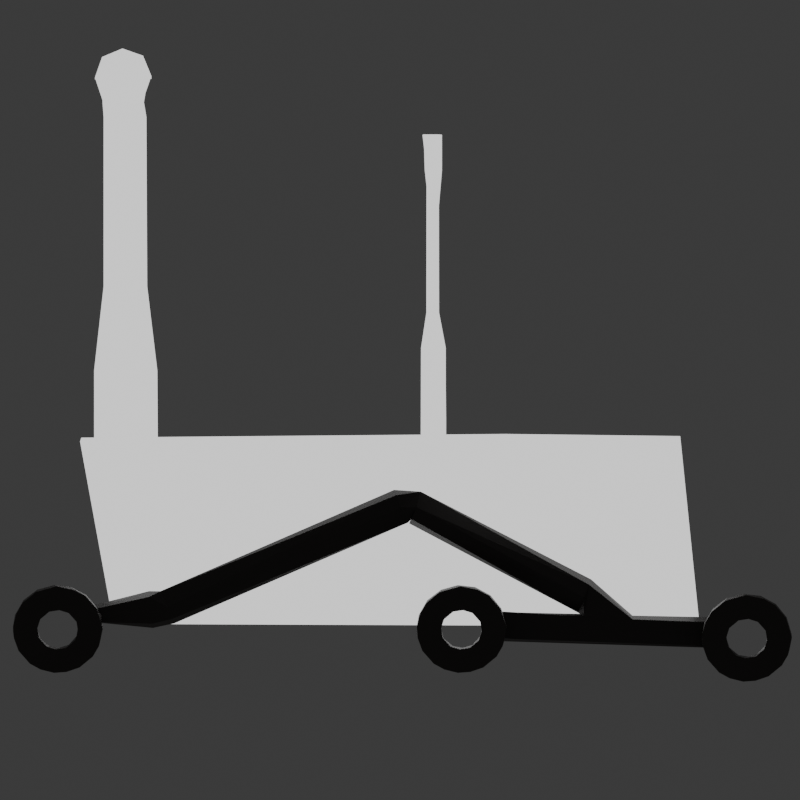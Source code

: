 # Source: rover_icons.blend  (saved by Blender 4.2.66; exported with 4.5.12 LTS)
import bpy
from mathutils import Matrix  # noqa: F401  (used for matrix-valued properties, if any)

bpy.ops.wm.read_factory_settings(use_empty=True)
scene = bpy.context.scene
scene.name = 'Scene'

# ---- collections
col_head = bpy.data.collections.new('head'); scene.collection.children.link(col_head)
col_body = bpy.data.collections.new('Body'); scene.collection.children.link(col_body)
col_misc = bpy.data.collections.new('misc'); scene.collection.children.link(col_misc)
col_right_bogie = bpy.data.collections.new('right-bogie'); scene.collection.children.link(col_right_bogie)
col_left_bogie = bpy.data.collections.new('left-bogie'); scene.collection.children.link(col_left_bogie)

# ---- materials (node trees are filled in below, after node groups)
mat_material_001 = bpy.data.materials.new('Material.001')
mat_material_007 = bpy.data.materials.new('Material.007')

# ---- material node trees
mat_material_001.use_nodes = True; mat_material_001.node_tree.nodes.clear()
_N = mat_material_001.node_tree.nodes; _L = mat_material_001.node_tree.links
n0 = _N.new('ShaderNodeOutputMaterial'); n0.name = 'Material Output'; n0.location = (200, 100)
n1 = _N.new('ShaderNodeEmission'); n1.name = 'Emission'; n1.location = (-200, 100)
_L.new(n1.outputs[0], n0.inputs[0])
n0.is_active_output = True
mat_material_007.use_nodes = True; mat_material_007.node_tree.nodes.clear()
_N = mat_material_007.node_tree.nodes; _L = mat_material_007.node_tree.links
n0 = _N.new('ShaderNodeBsdfPrincipled'); n0.name = 'Principled BSDF'; n0.location = (-200, 100)
n0.inputs[0].default_value = (0.05066, 0.04401, 0.04056, 1.0)
n1 = _N.new('ShaderNodeOutputMaterial'); n1.name = 'Material Output'; n1.location = (200, 100)
_L.new(n0.outputs[0], n1.inputs[0])
n1.is_active_output = True

# ---- world
world_world = bpy.data.worlds.new('World'); scene.world = world_world
world_world.use_nodes = True; world_world.node_tree.nodes.clear()
_N = world_world.node_tree.nodes; _L = world_world.node_tree.links
n0 = _N.new('ShaderNodeOutputWorld'); n0.name = 'World Output'; n0.location = (200, 100)
n1 = _N.new('ShaderNodeBackground'); n1.name = 'Background'; n1.location = (-200, 100)
n1.inputs[0].default_value = (0.05088, 0.05088, 0.05088, 1.0)
_L.new(n1.outputs[0], n0.inputs[0])
n0.is_active_output = True
world_world.color = (0.05088, 0.05088, 0.05088)
world_world.sun_shadow_jitter_overblur = 0.0

# ---- cameras
cam_camera = bpy.data.cameras.new('Camera')
cam_camera.type = 'ORTHO'
cam_camera.ortho_scale = 5.0

# ---- meshes
me_cylinder = bpy.data.meshes.new('Cylinder')
me_cylinder.from_pydata([(0.01091, 0.7041, 1.112), (0.7112, 0.755, -1.0), (1.012, 0.02518, -1.0), (0.6477, 0.3308, 1.112), (0.5216, -0.5009, 1.11), (0.755, -0.7112, -1.0), (0.02518, -1.012, -1.0), (-0.02407, -0.702, 1.112), (-0.5086, -0.5271, 1.111), (-0.7112, -0.755, -1.0), (-1.012, -0.02518, -1.0), (-0.7096, 0.01856, 1.112), (-0.5008, 0.5257, 1.112), (-0.755, 0.7112, -1.0), (-0.02518, 1.012, -1.0), (-0.06747, 4.801, 1.163), (0.5783, 4.8, 1.215), (0.4203, -4.463, 1.279), (0.6845, -4.58, 1.353), (0.8055, 4.797, 1.344), (0.5395, 4.794, 1.471), (0.4882, -4.583, 1.442), (-0.06968, -4.584, 1.479), (-0.112, 4.792, 1.516), (-0.7578, 4.794, 1.463), (-0.6325, -4.583, 1.448), (-0.8623, -4.58, 1.359), (-0.985, 4.797, 1.335), (-0.719, 4.8, 1.208), (-0.6843, -4.351, 1.287), (-0.112, -4.051, 1.207), (-0.07638, 2.909, 1.161), (-0.08529, 1.126, 1.159), (-0.0942, -1.154, 1.157), (-0.1031, -3.186, 1.203), (0.5473, -3.187, 1.201), (0.555, -1.349, 1.205), (0.5628, 1.049, 1.208), (0.5705, 2.907, 1.212), (-0.75, -3.187, 1.262), (-0.7423, -1.156, 1.206), (-0.7345, 1.146, 1.207), (-0.7268, 2.907, 1.207), (0.6599, 0.2527, 0.5838), (0.6721, 0.1747, 0.05586), (0.9943, 0.1375, -0.4721), (-0.01533, -0.702, 0.5837), (-0.006582, -0.702, 0.05583), (0.01259, -1.012, -0.4721), (-0.7096, 0.009811, 0.5837), (-0.7096, 0.001064, 0.05583), (-1.012, -0.01259, -0.4721), (0.002165, 0.7041, 0.5837), (-0.006582, 0.7041, 0.05583), (-0.01259, 1.012, -0.4721), (0.7688, 0.6849, -0.4721), (0.5677, 0.4282, 0.05586), (0.6077, 0.3795, 0.5838), (0.7563, -0.714, -0.4724), (0.5198, -0.497, 0.0552), (0.5207, -0.499, 0.5828), (-0.714, -0.7563, -0.4723), (-0.5047, -0.5253, 0.0553), (-0.5066, -0.5262, 0.583), (-0.7441, 0.7222, -0.4721), (-0.516, 0.5105, 0.05583), (-0.5084, 0.5181, 0.5837), (0.8055, 2.37, 1.339), (0.6845, -0.3872, 1.36), (0.6845, -2.484, 1.357), (-0.1009, 2.366, 1.513), (-0.08892, -0.3911, 1.482), (-0.0793, -2.487, 1.481), (-0.985, 2.37, 1.335), (-0.8623, -0.3872, 1.36), (-0.8623, -2.484, 1.36), (0.4798, -2.486, 1.446), (0.4714, -0.39, 1.449), (0.5492, 2.367, 1.466), (-0.6409, -2.486, 1.448), (-0.6493, -0.39, 1.449), (-0.7481, 2.367, 1.463)], [], [(58, 5, 2, 45), (43, 57, 3), (58, 48, 6, 5), (61, 9, 6, 48), (61, 51, 10, 9), (51, 64, 13, 10), (64, 54, 14, 13), (11, 8, 7, 4, 3, 0, 12), (6, 9, 10, 13, 14, 1, 2, 5), (54, 55, 1, 14), (18, 17, 35, 36, 37, 38, 16, 19, 67, 68, 69), (38, 31, 15, 16), (78, 67, 19, 20), (70, 78, 20, 23), (81, 70, 23, 24), (73, 81, 24, 27), (29, 26, 75, 74, 73, 27, 28, 42, 41, 40, 39), (31, 42, 28, 15), (24, 23, 20, 19, 16, 15, 28, 27), (22, 25, 26, 29, 30, 17, 18, 21), (30, 29, 39, 34), (34, 39, 40, 33), (33, 40, 41, 32), (32, 41, 42, 31), (17, 30, 34, 35), (35, 34, 33, 36), (36, 33, 32, 37), (37, 32, 31, 38), (37, 3, 4, 36), (7, 33, 36, 4), (7, 8, 40), (7, 40, 33), (11, 12, 41, 40, 8), (0, 32, 41, 12), (37, 3, 0, 32), (0, 3, 57, 52), (52, 57, 56, 53), (53, 56, 55, 54), (12, 0, 52, 66), (66, 52, 53, 65), (65, 53, 54, 64), (11, 12, 66, 49), (49, 66, 65, 50), (50, 65, 64, 51), (8, 11, 49, 63), (63, 49, 50, 62), (62, 50, 51, 61), (8, 63, 46, 7), (63, 62, 47, 46), (62, 61, 48, 47), (4, 7, 46, 60), (60, 46, 47, 59), (59, 47, 48, 58), (2, 1, 55, 45), (45, 55, 56, 44), (44, 56, 57, 43), (4, 60, 43, 3), (60, 59, 44, 43), (59, 58, 45, 44), (26, 25, 79, 75), (75, 79, 80, 74), (74, 80, 81, 73), (25, 22, 72, 79), (79, 72, 71, 80), (80, 71, 70, 81), (22, 21, 76, 72), (72, 76, 77, 71), (71, 77, 78, 70), (21, 18, 69, 76), (76, 69, 68, 77), (77, 68, 67, 78)])
me_cylinder.polygons.foreach_set('use_smooth', [True] * 71)
_uv = me_cylinder.uv_layers.new(name='UVMap')
_uv.uv.foreach_set('vector', [0.6299, 0.625, 0.6302, 0.5, 0.7539, 0.5, 0.7716, 0.625, 0.8069, 0.875, 0.8385, 0.875, 0.8246, 1.0, 0.6299, 0.625, 0.502, 0.625, 0.5039, 0.5, 0.6302, 0.5, 0.3799, 0.625, 0.3802, 0.5, 0.5039, 0.5, 0.502, 0.625, 0.3799, 0.625, 0.252, 0.625, 0.2539, 0.5, 0.3802, 0.5, 0.252, 0.625, 0.1276, 0.625, 0.1302, 0.5, 0.2539, 0.5, 0.1276, 0.625, 0.0121, 0.625, 0.01186, 0.5, 0.1302, 0.5, 0.01292, 0.2558, 0.09127, 0.08291, 0.2442, 0.01292, 0.4171, 0.09127, 0.4435, 0.3479, 0.2558, 0.4871, 0.09236, 0.4184, 0.7558, 0.01292, 0.5924, 0.08162, 0.5129, 0.2442, 0.5816, 0.4076, 0.7442, 0.4871, 0.9076, 0.4184, 0.9871, 0.2558, 0.9184, 0.09236, 0.9874, 0.625, 0.8663, 0.625, 0.8802, 0.5, 0.9872, 0.5, 0.7539, 0.5, 0.8802, 0.5, 0.8781, 0.6, 0.876, 0.7, 0.874, 0.8, 0.8719, 0.9, 0.8698, 1.0, 0.7461, 1.0, 0.748, 0.875, 0.75, 0.75, 0.752, 0.625, 0.8719, 0.9, 0.988, 0.9, 0.9881, 1.0, 0.8698, 1.0, 0.6224, 0.875, 0.748, 0.875, 0.7461, 1.0, 0.6198, 1.0, 0.498, 0.875, 0.6224, 0.875, 0.6198, 1.0, 0.4961, 1.0, 0.3724, 0.875, 0.498, 0.875, 0.4961, 1.0, 0.3698, 1.0, 0.248, 0.875, 0.3724, 0.875, 0.3698, 1.0, 0.2461, 1.0, 0.1302, 0.5, 0.2539, 0.5, 0.252, 0.625, 0.25, 0.75, 0.248, 0.875, 0.2461, 1.0, 0.1198, 1.0, 0.1219, 0.9, 0.124, 0.8, 0.126, 0.7, 0.1281, 0.6, 0.01263, 0.9, 0.1219, 0.9, 0.1198, 1.0, 0.01282, 1.0, 0.08162, 0.09236, 0.2442, 0.01292, 0.4076, 0.08162, 0.4871, 0.2442, 0.4184, 0.4076, 0.2558, 0.4871, 0.09236, 0.4184, 0.01292, 0.2558, 0.7558, 0.01292, 0.5924, 0.08162, 0.5129, 0.2442, 0.5816, 0.4076, 0.7442, 0.4871, 0.9076, 0.4184, 0.9871, 0.2558, 0.9184, 0.09236, 0.01186, 0.5, 0.1302, 0.5, 0.1281, 0.6, 0.01205, 0.6, 0.01205, 0.6, 0.1281, 0.6, 0.126, 0.7, 0.01224, 0.7, 0.01224, 0.7, 0.126, 0.7, 0.124, 0.8, 0.01243, 0.8, 0.01243, 0.8, 0.124, 0.8, 0.1219, 0.9, 0.01263, 0.9, 0.8802, 0.5, 0.9872, 0.5, 0.9874, 0.6, 0.8781, 0.6, 0.8781, 0.6, 0.9874, 0.6, 0.9876, 0.7, 0.876, 0.7, 0.876, 0.7, 0.9876, 0.7, 0.9878, 0.8, 0.874, 0.8, 0.874, 0.8, 0.9878, 0.8, 0.988, 0.9, 0.8719, 0.9, 0.874, 0.8, 0.8246, 1.0, 0.6289, 1.0, 0.876, 0.7, 0.0, 0.0, 0.0, 0.0, 0.0, 0.0, 0.0, 0.0, 0.4961, 1.0, 0.3789, 1.0, 0.0, 0.0, 0.0, 0.0, 0.0, 0.0, 0.0, 0.0, 0.0, 0.0, 0.0, 0.0, 0.0, 0.0, 0.0, 0.0, 0.0, 0.0, 0.0, 0.0, 0.0, 0.0, 0.0, 0.0, 0.0, 0.0, 0.0, 0.0, 0.0, 0.0, 0.0, 0.0, 0.0, 0.0, 0.9881, 1.0, 0.8246, 1.0, 0.8385, 0.875, 0.9879, 0.875, 0.9879, 0.875, 0.8385, 0.875, 0.8524, 0.75, 0.9877, 0.75, 0.9877, 0.75, 0.8524, 0.75, 0.8663, 0.625, 0.9874, 0.625, 0.1198, 1.0, 0.01282, 1.0, 0.01258, 0.875, 0.1224, 0.875, 0.1224, 0.875, 0.01258, 0.875, 0.01234, 0.75, 0.125, 0.75, 0.125, 0.75, 0.01234, 0.75, 0.0121, 0.625, 0.1276, 0.625, 0.2461, 1.0, 0.1198, 1.0, 0.1224, 0.875, 0.248, 0.875, 0.248, 0.875, 0.1224, 0.875, 0.125, 0.75, 0.25, 0.75, 0.25, 0.75, 0.125, 0.75, 0.1276, 0.625, 0.252, 0.625, 0.3789, 1.0, 0.2461, 1.0, 0.248, 0.875, 0.3792, 0.875, 0.3792, 0.875, 0.248, 0.875, 0.25, 0.75, 0.3796, 0.75, 0.3796, 0.75, 0.25, 0.75, 0.252, 0.625, 0.3799, 0.625, 0.3789, 1.0, 0.3792, 0.875, 0.498, 0.875, 0.4961, 1.0, 0.3792, 0.875, 0.3796, 0.75, 0.5, 0.75, 0.498, 0.875, 0.3796, 0.75, 0.3799, 0.625, 0.502, 0.625, 0.5, 0.75, 0.6289, 1.0, 0.4961, 1.0, 0.498, 0.875, 0.6292, 0.875, 0.6292, 0.875, 0.498, 0.875, 0.5, 0.75, 0.6296, 0.75, 0.6296, 0.75, 0.5, 0.75, 0.502, 0.625, 0.6299, 0.625, 0.7539, 0.5, 0.8802, 0.5, 0.8663, 0.625, 0.7716, 0.625, 0.7716, 0.625, 0.8663, 0.625, 0.8524, 0.75, 0.7893, 0.75, 0.7893, 0.75, 0.8524, 0.75, 0.8385, 0.875, 0.8069, 0.875, 0.6289, 1.0, 0.6292, 0.875, 0.8069, 0.875, 0.8246, 1.0, 0.6292, 0.875, 0.6296, 0.75, 0.7893, 0.75, 0.8069, 0.875, 0.6296, 0.75, 0.6299, 0.625, 0.7716, 0.625, 0.7893, 0.75, 0.2539, 0.5, 0.3802, 0.5, 0.3776, 0.625, 0.252, 0.625, 0.252, 0.625, 0.3776, 0.625, 0.375, 0.75, 0.25, 0.75, 0.25, 0.75, 0.375, 0.75, 0.3724, 0.875, 0.248, 0.875, 0.3802, 0.5, 0.5039, 0.5, 0.502, 0.625, 0.3776, 0.625, 0.3776, 0.625, 0.502, 0.625, 0.5, 0.75, 0.375, 0.75, 0.375, 0.75, 0.5, 0.75, 0.498, 0.875, 0.3724, 0.875, 0.5039, 0.5, 0.6302, 0.5, 0.6276, 0.625, 0.502, 0.625, 0.502, 0.625, 0.6276, 0.625, 0.625, 0.75, 0.5, 0.75, 0.5, 0.75, 0.625, 0.75, 0.6224, 0.875, 0.498, 0.875, 0.6302, 0.5, 0.7539, 0.5, 0.752, 0.625, 0.6276, 0.625, 0.6276, 0.625, 0.752, 0.625, 0.75, 0.75, 0.625, 0.75, 0.625, 0.75, 0.75, 0.75, 0.748, 0.875, 0.6224, 0.875])
me_cylinder.materials.append(mat_material_001)
me_cylinder.update()
me_cube = bpy.data.meshes.new('Cube')
me_cube.from_pydata([(0.9407, 0.6842, 0.1403), (1.0, 1.0, -1.0), (0.9392, -0.9024, 0.1403), (1.0, -1.0, -1.0), (-0.9825, 0.3433, 0.1403), (-0.87, 0.3676, -1.0), (-0.9866, -0.4723, 0.1403), (-0.8796, -0.4981, -1.0), (0.3833, -1.35, 0.1403), (0.3796, 1.151, 0.1403), (0.9696, -0.9512, -0.4299), (0.06021, -0.749, -1.0), (0.6612, -1.126, 0.1403), (-0.2482, -0.9239, -0.4299), (0.631, -0.9666, -0.767)], [], [(9, 4, 6, 8), (1, 5, 9, 0), (7, 6, 4, 5), (5, 1, 3, 11, 7), (1, 0, 2, 10, 3), (5, 4, 9), (0, 9, 8, 12, 2), (6, 7, 13, 8), (14, 13, 7, 11), (10, 14, 11, 3), (2, 12, 14, 10), (12, 8, 13, 14)])
_uv = me_cube.uv_layers.new(name='UVMap')
_uv.uv.foreach_set('vector', [0.75, 0.5, 0.875, 0.5, 0.875, 0.75, 0.75, 0.75, 0.375, 0.5, 0.375, 0.25, 0.75, 0.5, 0.625, 0.5, 0.375, 0.0, 0.625, 0.0, 0.625, 0.25, 0.375, 0.25, 0.125, 0.5, 0.375, 0.5, 0.375, 0.75, 0.25, 0.75, 0.125, 0.75, 0.375, 0.5, 0.625, 0.5, 0.625, 0.75, 0.5, 0.75, 0.375, 0.75, 0.375, 0.25, 0.875, 0.5, 0.75, 0.5, 0.625, 0.5, 0.75, 0.5, 0.75, 0.75, 0.6875, 0.75, 0.625, 0.75, 0.875, 0.75, 0.375, 0.0, 0.5625, 0.375, 0.75, 0.75, 0.5312, 0.5625, 0.5625, 0.375, 0.375, 0.0, 0.375, 0.375, 0.5, 0.75, 0.5312, 0.5625, 0.375, 0.375, 0.375, 0.75, 0.625, 0.75, 0.6875, 0.75, 0.5312, 0.5625, 0.5, 0.75, 0.6875, 0.75, 0.75, 0.75, 0.5625, 0.375, 0.5312, 0.5625])
me_cube.materials.append(mat_material_001)
me_cube.use_mirror_vertex_groups = False
me_cube.update()
me_plane = bpy.data.meshes.new('Plane')
me_plane.from_pydata([(-1.578, -0.4811, 2.153e-07), (0.6078, -1.268, 1.106e-07), (-1.953, 0.9517, 1.49e-08), (1.567, -0.2824, 7.823e-08)], [], [(0, 1, 3, 2)])
_uv = me_plane.uv_layers.new(name='UVMap')
_uv.uv.foreach_set('vector', [0.0, 0.0, 1.0, 0.0, 1.0, 1.0, 0.0, 1.0])
me_plane.materials.append(mat_material_001)
me_plane.update()
me_plane_002 = bpy.data.meshes.new('Plane.002')
me_plane_002.from_pydata([(-1.578, -0.4811, 2.153e-07), (0.6078, -1.268, 1.106e-07), (-1.953, 0.9517, 1.49e-08), (1.567, -0.2824, 7.823e-08)], [], [(0, 1, 3, 2)])
_uv = me_plane_002.uv_layers.new(name='UVMap')
_uv.uv.foreach_set('vector', [0.0, 0.0, 1.0, 0.0, 1.0, 1.0, 0.0, 1.0])
me_plane_002.materials.append(mat_material_001)
me_plane_002.update()
me_cylinder_010 = bpy.data.meshes.new('Cylinder.010')
me_cylinder_010.from_pydata([(9.449, -1.793, 1.016), (9.802, -1.655, -0.9843), (9.924, -1.801, 1.016), (10.16, -2.062, -0.9843), (10.03, -2.135, 1.016), (9.866, -2.472, -0.9843), (9.756, -2.404, 1.016), (9.356, -2.293, -0.9843), (9.412, -2.239, 1.016), (9.412, -1.827, -0.9843), (9.905, -1.792, 0.7935), (9.841, -1.886, 0.5713), (9.829, -1.88, 0.3491), (9.818, -1.874, 0.1269), (9.806, -1.868, -0.09537), (9.871, -1.69, -0.3176), (9.848, -1.679, -0.5398), (9.825, -1.667, -0.762), (10.03, -2.126, 0.7935), (9.933, -2.096, 0.5713), (9.934, -2.09, 0.3491), (9.935, -2.084, 0.1269), (9.937, -2.078, -0.09537), (10.15, -2.097, -0.3176), (10.15, -2.086, -0.5398), (10.16, -2.074, -0.762), (9.762, -2.402, 0.7935), (9.766, -2.275, 0.5713), (9.77, -2.274, 0.3491), (9.773, -2.272, 0.1269), (9.777, -2.271, -0.09537), (9.845, -2.48, -0.3176), (9.852, -2.477, -0.5398), (9.859, -2.474, -0.762), (9.715, -2.386, 0.7935), (9.707, -2.254, 0.5713), (9.682, -2.243, 0.3491), (9.656, -2.231, 0.1269), (9.631, -2.219, -0.09537), (9.505, -2.36, -0.3176), (9.455, -2.338, -0.5398), (9.405, -2.315, -0.762), (9.541, -2.173, 0.7935), (9.539, -2.173, 0.5713), (9.538, -2.173, 0.3491), (9.536, -2.173, 0.1269), (9.535, -2.173, -0.09537), (9.365, -2.293, -0.3176), (9.362, -2.293, -0.5398), (9.359, -2.293, -0.762), (9.561, -1.924, 0.7935), (9.557, -1.955, 0.5713), (9.553, -1.986, 0.3491), (9.549, -2.018, 0.1269), (9.545, -2.049, -0.09537), (9.38, -2.112, -0.3176), (9.372, -2.172, -0.5398), (9.364, -2.232, -0.762), (9.565, -1.898, 0.7935), (9.564, -1.902, 0.5713), (9.563, -1.906, 0.3491), (9.562, -1.911, 0.1269), (9.561, -1.915, -0.09537), (9.417, -1.802, -0.3176), (9.415, -1.81, -0.5398), (9.414, -1.819, -0.762), (9.761, -1.666, -0.762), (9.719, -1.677, -0.5398), (9.678, -1.687, -0.3176), (9.673, -1.866, -0.09537), (9.651, -1.871, 0.1269), (9.63, -1.877, 0.3491), (9.609, -1.882, 0.5713), (9.483, -1.785, 0.7935), (10.14, -2.029, -0.762), (10.12, -1.995, -0.5398), (10.11, -1.962, -0.3176), (9.908, -1.985, -0.09537), (9.899, -1.967, 0.1269), (9.891, -1.95, 0.3491), (9.882, -1.933, 0.5713), (9.938, -1.829, 0.7935)], [], [(74, 3, 1, 17), (41, 7, 5, 33), (65, 9, 7, 57), (66, 1, 9, 65), (0, 8, 6, 4, 2), (66, 17, 1), (74, 25, 3), (41, 49, 7), (49, 57, 7), (26, 18, 4, 6), (5, 7, 9, 1, 3), (5, 3, 25, 33), (33, 25, 24, 32), (32, 24, 23, 31), (31, 23, 22, 30), (30, 22, 21, 29), (29, 21, 20, 28), (28, 20, 19, 27), (27, 19, 18, 26), (8, 0, 50, 42), (42, 50, 51, 43), (43, 51, 52, 44), (44, 52, 53, 45), (45, 53, 54, 46), (46, 54, 55, 47), (47, 55, 56, 48), (48, 56, 57, 49), (6, 8, 42, 34), (34, 42, 43, 35), (35, 43, 44, 36), (36, 44, 45, 37), (37, 45, 46, 38), (38, 46, 47, 39), (39, 47, 48, 40), (40, 48, 49, 41), (2, 4, 18, 81), (81, 18, 19, 80), (80, 19, 20, 79), (79, 20, 21, 78), (78, 21, 22, 77), (77, 22, 23, 76), (76, 23, 24, 75), (75, 24, 25, 74), (0, 2, 10, 73), (73, 10, 11, 72), (72, 11, 12, 71), (71, 12, 13, 70), (70, 13, 14, 69), (69, 14, 15, 68), (68, 15, 16, 67), (67, 16, 17, 66), (0, 73, 58), (73, 72, 59, 58), (72, 71, 60, 59), (71, 70, 61, 60), (70, 69, 62, 61), (69, 68, 63, 62), (68, 67, 64, 63), (67, 66, 65, 64), (0, 58, 50), (58, 59, 51, 50), (59, 60, 52, 51), (60, 61, 53, 52), (61, 62, 54, 53), (62, 63, 55, 54), (63, 64, 56, 55), (64, 65, 57, 56), (6, 34, 26), (34, 35, 27, 26), (35, 36, 28, 27), (36, 37, 29, 28), (37, 38, 30, 29), (38, 39, 31, 30), (39, 40, 32, 31), (40, 41, 33, 32), (2, 81, 10), (81, 80, 11, 10), (80, 79, 12, 11), (79, 78, 13, 12), (78, 77, 14, 13), (77, 76, 15, 14), (76, 75, 16, 15), (75, 74, 17, 16)])
_uv = me_cylinder_010.uv_layers.new(name='UVMap')
_uv.uv.foreach_set('vector', [0.7691, 0.5556, 0.7546, 0.5, 0.9581, 0.5, 0.95, 0.5556, 0.3548, 0.5556, 0.3333, 0.5, 0.5527, 0.5, 0.5498, 0.5556, 0.1425, 0.5556, 0.1452, 0.5, 0.3333, 0.5, 0.3097, 0.5556, 0.04485, 0.5556, 0.03535, 0.5, 0.1452, 0.5, 0.1425, 0.5556, 0.105, 0.4026, 0.05398, 0.128, 0.287, 0.03111, 0.4746, 0.1976, 0.4001, 0.4198, 0.9628, 0.5556, 0.95, 0.5556, 0.9581, 0.5, 0.7691, 0.5556, 0.75, 0.5556, 0.7546, 0.5, 0.3548, 0.5556, 0.3339, 0.5556, 0.3333, 0.5, 0.3339, 0.5556, 0.3097, 0.5556, 0.3333, 0.5, 0.5296, 0.9444, 0.7181, 0.9444, 0.7136, 1.0, 0.5267, 1.0, 0.8237, 0.03571, 0.5626, 0.1417, 0.5647, 0.3934, 0.787, 0.4689, 0.9719, 0.2564, 0.5527, 0.5, 0.7546, 0.5, 0.75, 0.5556, 0.5498, 0.5556, 0.5498, 0.5556, 0.75, 0.5556, 0.7455, 0.6111, 0.5469, 0.6111, 0.5469, 0.6111, 0.7455, 0.6111, 0.7409, 0.6667, 0.544, 0.6667, 0.544, 0.6667, 0.7409, 0.6667, 0.7364, 0.7222, 0.5411, 0.7222, 0.5411, 0.7222, 0.7364, 0.7222, 0.7318, 0.7778, 0.5382, 0.7778, 0.5382, 0.7778, 0.7318, 0.7778, 0.7272, 0.8333, 0.5353, 0.8333, 0.5353, 0.8333, 0.7272, 0.8333, 0.7227, 0.8889, 0.5324, 0.8889, 0.5324, 0.8889, 0.7227, 0.8889, 0.7181, 0.9444, 0.5296, 0.9444, 0.3387, 1.0, 0.1209, 1.0, 0.1445, 0.9444, 0.3381, 0.9444, 0.3381, 0.9444, 0.1445, 0.9444, 0.1681, 0.8889, 0.3375, 0.8889, 0.3375, 0.8889, 0.1681, 0.8889, 0.1917, 0.8333, 0.3369, 0.8333, 0.3369, 0.8333, 0.1917, 0.8333, 0.2153, 0.7778, 0.3363, 0.7778, 0.3363, 0.7778, 0.2153, 0.7778, 0.2389, 0.7222, 0.3357, 0.7222, 0.3357, 0.7222, 0.2389, 0.7222, 0.2625, 0.6667, 0.3351, 0.6667, 0.3351, 0.6667, 0.2625, 0.6667, 0.2861, 0.6111, 0.3345, 0.6111, 0.3345, 0.6111, 0.2861, 0.6111, 0.3097, 0.5556, 0.3339, 0.5556, 0.5267, 1.0, 0.3387, 1.0, 0.3381, 0.9444, 0.5052, 0.9444, 0.5052, 0.9444, 0.3381, 0.9444, 0.3375, 0.8889, 0.4837, 0.8889, 0.4837, 0.8889, 0.3375, 0.8889, 0.3369, 0.8333, 0.4622, 0.8333, 0.4622, 0.8333, 0.3369, 0.8333, 0.3363, 0.7778, 0.4407, 0.7778, 0.4407, 0.7778, 0.3363, 0.7778, 0.3357, 0.7222, 0.4192, 0.7222, 0.4192, 0.7222, 0.3357, 0.7222, 0.3351, 0.6667, 0.3978, 0.6667, 0.3978, 0.6667, 0.3351, 0.6667, 0.3345, 0.6111, 0.3763, 0.6111, 0.3763, 0.6111, 0.3345, 0.6111, 0.3339, 0.5556, 0.3548, 0.5556, 0.8848, 1.0, 0.7136, 1.0, 0.7181, 0.9444, 0.8704, 0.9444, 0.8704, 0.9444, 0.7181, 0.9444, 0.7227, 0.8889, 0.8559, 0.8889, 0.8559, 0.8889, 0.7227, 0.8889, 0.7272, 0.8333, 0.8414, 0.8333, 0.8414, 0.8333, 0.7272, 0.8333, 0.7318, 0.7778, 0.8269, 0.7778, 0.8269, 0.7778, 0.7318, 0.7778, 0.7364, 0.7222, 0.8125, 0.7222, 0.8125, 0.7222, 0.7364, 0.7222, 0.7409, 0.6667, 0.798, 0.6667, 0.798, 0.6667, 0.7409, 0.6667, 0.7455, 0.6111, 0.7835, 0.6111, 0.7835, 0.6111, 0.7455, 0.6111, 0.75, 0.5556, 0.7691, 0.5556, 1.0, 1.0, 0.8848, 1.0, 0.893, 0.9444, 0.9953, 0.9444, 0.9953, 0.9444, 0.893, 0.9444, 0.9011, 0.8889, 0.9907, 0.8889, 0.9907, 0.8889, 0.9011, 0.8889, 0.9093, 0.8333, 0.986, 0.8333, 0.986, 0.8333, 0.9093, 0.8333, 0.9174, 0.7778, 0.9814, 0.7778, 0.9814, 0.7778, 0.9174, 0.7778, 0.9255, 0.7222, 0.9767, 0.7222, 0.9767, 0.7222, 0.9255, 0.7222, 0.9337, 0.6667, 0.9721, 0.6667, 0.9721, 0.6667, 0.9337, 0.6667, 0.9418, 0.6111, 0.9674, 0.6111, 0.9674, 0.6111, 0.9418, 0.6111, 0.95, 0.5556, 0.9628, 0.5556, 0.1209, 1.0, 0.1114, 0.9444, 0.1236, 0.9444, 0.1114, 0.9444, 0.1019, 0.8889, 0.1263, 0.8889, 0.1236, 0.9444, 0.1019, 0.8889, 0.09236, 0.8333, 0.129, 0.8333, 0.1263, 0.8889, 0.09236, 0.8333, 0.08286, 0.7778, 0.1317, 0.7778, 0.129, 0.8333, 0.08286, 0.7778, 0.07336, 0.7222, 0.1344, 0.7222, 0.1317, 0.7778, 0.07336, 0.7222, 0.06386, 0.6667, 0.1371, 0.6667, 0.1344, 0.7222, 0.06386, 0.6667, 0.05435, 0.6111, 0.1398, 0.6111, 0.1371, 0.6667, 0.05435, 0.6111, 0.04485, 0.5556, 0.1425, 0.5556, 0.1398, 0.6111, 0.1209, 1.0, 0.1236, 0.9444, 0.1445, 0.9444, 0.1236, 0.9444, 0.1263, 0.8889, 0.1681, 0.8889, 0.1445, 0.9444, 0.1263, 0.8889, 0.129, 0.8333, 0.1917, 0.8333, 0.1681, 0.8889, 0.129, 0.8333, 0.1317, 0.7778, 0.2153, 0.7778, 0.1917, 0.8333, 0.1317, 0.7778, 0.1344, 0.7222, 0.2389, 0.7222, 0.2153, 0.7778, 0.1344, 0.7222, 0.1371, 0.6667, 0.2625, 0.6667, 0.2389, 0.7222, 0.1371, 0.6667, 0.1398, 0.6111, 0.2861, 0.6111, 0.2625, 0.6667, 0.1398, 0.6111, 0.1425, 0.5556, 0.3097, 0.5556, 0.2861, 0.6111, 0.5267, 1.0, 0.5052, 0.9444, 0.5296, 0.9444, 0.5052, 0.9444, 0.4837, 0.8889, 0.5324, 0.8889, 0.5296, 0.9444, 0.4837, 0.8889, 0.4622, 0.8333, 0.5353, 0.8333, 0.5324, 0.8889, 0.4622, 0.8333, 0.4407, 0.7778, 0.5382, 0.7778, 0.5353, 0.8333, 0.4407, 0.7778, 0.4192, 0.7222, 0.5411, 0.7222, 0.5382, 0.7778, 0.4192, 0.7222, 0.3978, 0.6667, 0.544, 0.6667, 0.5411, 0.7222, 0.3978, 0.6667, 0.3763, 0.6111, 0.5469, 0.6111, 0.544, 0.6667, 0.3763, 0.6111, 0.3548, 0.5556, 0.5498, 0.5556, 0.5469, 0.6111, 0.8848, 1.0, 0.8704, 0.9444, 0.893, 0.9444, 0.8704, 0.9444, 0.8559, 0.8889, 0.9011, 0.8889, 0.893, 0.9444, 0.8559, 0.8889, 0.8414, 0.8333, 0.9093, 0.8333, 0.9011, 0.8889, 0.8414, 0.8333, 0.8269, 0.7778, 0.9174, 0.7778, 0.9093, 0.8333, 0.8269, 0.7778, 0.8125, 0.7222, 0.9255, 0.7222, 0.9174, 0.7778, 0.8125, 0.7222, 0.798, 0.6667, 0.9337, 0.6667, 0.9255, 0.7222, 0.798, 0.6667, 0.7835, 0.6111, 0.9418, 0.6111, 0.9337, 0.6667, 0.7835, 0.6111, 0.7691, 0.5556, 0.95, 0.5556, 0.9418, 0.6111])
me_cylinder_010.materials.append(mat_material_001)
me_cylinder_010.update()
me_cylinder_003 = bpy.data.meshes.new('Cylinder.003')
me_cylinder_003.from_pydata([(1.16, 0.3847, 0.9706), (1.769, 0.5044, -0.7104), (2.07, -0.2255, -0.7104), (2.118, 0.1917, 0.9689), (1.847, -1.049, 0.9689), (1.813, -0.9619, -0.7104), (1.083, -1.262, -0.7104), (1.11, -1.306, 0.9689), (0.3804, -1.005, 0.9689), (0.3468, -1.006, -0.7104), (0.07495, 0.2352, -0.7104), (0.1236, -0.269, 0.9689), (0.4242, 0.4608, 0.9689), (1.032, 0.4282, -0.7087), (0.9325, 0.9956, -3.693), (1.115, 0.0996, -3.781), (1.112, 0.9741, -3.784), (1.502, 0.9536, -3.766), (1.345, 0.08823, -3.764), (1.419, 0.1332, -3.72), (1.573, 0.9551, -3.72), (1.292, 0.1764, -3.685), (0.9392, 0.1248, -3.658), (1.392, 0.9728, -3.661), (0.8033, 0.1216, -3.75), (1.472, -1.39, -3.748), (1.83, -0.6055, -3.261), (1.436, -0.6979, -3.741), (1.502, 0.04342, -3.756), (1.522, -0.07023, -3.269), (0.6435, 0.147, -3.284), (1.413, 0.08254, -3.757), (-0.2431, -0.04145, -3.298), (-0.5714, -0.9449, -3.298), (0.7707, 0.01796, -3.763), (0.5857, -1.204, -3.764), (1.196, -1.304, -3.268), (-6.638, 0.5271, -1.291), (-1.823, 0.2114, 0.03852), (-2.15, -0.3671, 0.05622), (-7.652, 0.1291, -1.259), (-7.385, -0.8737, -1.25), (-1.872, -0.9547, 0.04667), (-1.079, -1.199, 0.01219), (-6.585, -1.083, -1.285), (-5.791, -0.8493, -1.322), (-0.2787, -1.0, -0.0249), (0.02576, -0.03513, -0.04315), (-5.512, -0.2653, -1.338), (-5.838, 0.3175, -1.326), (-1.015, 0.3901, 0.001569), (0.3911, 0.2702, -3.162), (-7.381, 0.302, -1.446), (-7.7, -0.2808, -1.46), (-0.6234, -0.1552, -3.214), (-0.3369, -1.14, -3.194), (-7.429, -0.8648, -1.442), (-6.657, -1.099, -1.4), (0.4425, -1.339, -3.151), (1.215, -1.095, -3.111), (-5.877, -0.8891, -1.359), (-5.588, 0.1001, -1.349), (1.488, -0.5073, -3.1), (1.17, 0.0712, -3.12), (-6.601, 0.5116, -1.405), (0.8824, 0.0129, -3.642), (1.322, 0.1076, -3.659), (1.519, 0.1297, -3.665), (0.153, -0.1664, 0.3767), (0.1292, -0.03375, 0.005109), (0.1364, 0.08142, -0.4949), (0.4045, -1.033, -0.4949), (0.3935, -1.022, 0.005109), (0.4136, -1.029, 0.3767), (0.2116, 0.2639, -0.4949), (0.2795, 0.3312, 0.005109), (0.3785, 0.381, 0.3767), (0.1776, 0.2302, -0.7449), (1.082, 0.4232, 0.8545), (1.086, 0.4148, 0.3926), (1.091, 0.4064, -0.06933), (1.096, 0.398, -0.5313), (1.877, 0.4203, -0.533), (1.917, 0.3749, -0.07104), (1.956, 0.3295, 0.3909), (1.996, 0.284, 0.8528)], [], [(3, 2, 1, 82, 83, 84, 85), (1, 13, 81, 80, 79, 78, 0, 3, 85, 84, 83, 82), (6, 9, 10, 13, 1, 2, 5), (5, 2, 3, 4), (6, 5, 4, 7), (9, 6, 7, 8, 73, 72, 71), (68, 73, 8, 11), (70, 74, 77, 10), (13, 10, 77, 74, 75, 76, 12, 0, 78, 79, 80, 81), (4, 3, 0, 12, 11, 8, 7), (16, 15, 24), (23, 22, 21), (14, 24, 22), (19, 21, 22, 24, 15, 18), (14, 16, 24), (19, 18, 17, 20), (21, 19, 20, 23), (23, 14, 22), (18, 15, 16, 17), (17, 16, 14, 23, 20), (29, 26, 27, 28, 67), (27, 26, 36), (34, 33, 32, 65), (30, 32, 33, 36, 26, 29), (25, 27, 36), (66, 67, 28, 31), (32, 30, 66, 31, 34, 65), (36, 33, 35, 25), (34, 35, 33), (28, 27, 25, 35, 34, 31), (40, 39, 38), (38, 50, 37, 40), (43, 46, 47, 50, 38, 39, 42), (42, 39, 40, 41), (43, 42, 41, 44), (46, 43, 44, 45), (47, 46, 45, 48), (48, 49, 47), (50, 47, 49, 37), (41, 40, 37, 49, 48, 45, 44), (54, 53, 52), (52, 64, 51, 54), (57, 60, 61, 64, 52, 53, 56), (56, 53, 54, 55), (57, 56, 55, 58), (60, 57, 58, 59), (61, 60, 59, 62), (62, 63, 61), (64, 61, 63, 51), (55, 54, 51, 63, 62, 59, 58), (40, 41, 53, 52), (40, 52, 64, 37), (37, 64, 61, 49), (48, 49, 61, 60, 45), (45, 60, 57, 44), (41, 53, 56), (57, 44, 41, 56), (51, 54, 32, 30), (51, 30, 29, 63), (26, 62, 63, 29), (62, 26, 36, 59), (59, 36, 33, 58), (58, 33, 55), (55, 33, 32, 54), (30, 29, 67, 66), (24, 15, 18, 31, 34), (24, 34, 65, 22), (65, 22, 21, 66), (21, 19, 66), (19, 66, 31, 18), (11, 12, 76, 68), (68, 76, 75, 69), (69, 75, 74, 70), (10, 9, 71, 70), (70, 71, 72, 69), (69, 72, 73, 68), (38, 39, 42, 73, 68, 76), (47, 50, 75, 69, 72, 46), (75, 50, 38, 76), (42, 43, 46, 72, 73)])
_uv = me_cylinder_003.uv_layers.new(name='UVMap')
_uv.uv.foreach_set('vector', [0.8241, 1.0, 0.7539, 0.5, 0.8802, 0.5, 0.869, 0.6, 0.8578, 0.7, 0.8466, 0.8, 0.8354, 0.9, 0.8802, 0.5, 0.9872, 0.5, 0.9874, 0.6, 0.9876, 0.7, 0.9878, 0.8, 0.988, 0.9, 0.9881, 1.0, 0.8241, 1.0, 0.8354, 0.9, 0.8466, 0.8, 0.8578, 0.7, 0.869, 0.6, 0.7558, 0.01292, 0.5924, 0.08162, 0.5563, 0.3473, 0.7442, 0.4871, 0.9076, 0.4184, 0.9871, 0.2558, 0.9184, 0.09236, 0.6302, 0.5, 0.7539, 0.5, 0.8241, 1.0, 0.6198, 1.0, 0.5039, 0.5, 0.6302, 0.5, 0.6198, 1.0, 0.4961, 1.0, 0.3802, 0.5, 0.5039, 0.5, 0.4961, 1.0, 0.3698, 1.0, 0.3724, 0.875, 0.375, 0.75, 0.3776, 0.625, 0.2285, 0.875, 0.3724, 0.875, 0.3698, 1.0, 0.2461, 1.0, 0.1934, 0.625, 0.1618, 0.625, 0.1688, 0.5625, 0.1759, 0.5, 0.01186, 0.5, 0.1759, 0.5, 0.1688, 0.5625, 0.1618, 0.625, 0.1478, 0.75, 0.1338, 0.875, 0.1198, 1.0, 0.01282, 1.0, 0.01263, 0.9, 0.01243, 0.8, 0.01224, 0.7, 0.01205, 0.6, 0.4076, 0.08162, 0.4437, 0.3473, 0.2558, 0.4871, 0.09236, 0.4184, 0.01292, 0.2558, 0.08162, 0.09236, 0.2442, 0.01292, 0.8241, 1.0, 0.7539, 0.5, 0.9197, 0.5, 0.3241, 1.0, 0.1759, 0.5, 0.3802, 0.5, 0.08032, 1.0, 0.01186, 0.5, 0.1759, 0.5, 0.7558, 0.01292, 0.5924, 0.08162, 0.5563, 0.3473, 0.8473, 0.4437, 0.9871, 0.2558, 0.9184, 0.09236, 0.9881, 1.0, 0.8241, 1.0, 0.9197, 0.5, 0.5039, 0.5, 0.6302, 0.5, 0.6198, 1.0, 0.4961, 1.0, 0.3802, 0.5, 0.5039, 0.5, 0.4961, 1.0, 0.3241, 1.0, 0.3241, 1.0, 0.08032, 1.0, 0.1759, 0.5, 0.6302, 0.5, 0.7539, 0.5, 0.8241, 1.0, 0.6198, 1.0, 0.4076, 0.08162, 0.4437, 0.3473, 0.1527, 0.4437, 0.05626, 0.1527, 0.2442, 0.01292, 0.6302, 0.5, 0.7539, 0.5, 0.8241, 1.0, 0.6198, 1.0, 0.625, 0.75, 0.8241, 1.0, 0.7539, 0.5, 0.9197, 0.5, 0.3241, 1.0, 0.1759, 0.5, 0.3802, 0.5, 0.3522, 0.75, 0.7558, 0.01292, 0.5924, 0.08162, 0.5563, 0.3473, 0.8473, 0.4437, 0.9871, 0.2558, 0.9184, 0.09236, 0.9881, 1.0, 0.8241, 1.0, 0.9197, 0.5, 0.5, 0.75, 0.625, 0.75, 0.6198, 1.0, 0.4961, 1.0, 0.3802, 0.5, 0.5039, 0.5, 0.5, 0.75, 0.4961, 1.0, 0.3241, 1.0, 0.3522, 0.75, 0.01186, 0.5, 0.1759, 0.5, 0.1198, 1.0, 0.01282, 1.0, 0.3241, 1.0, 0.1198, 1.0, 0.1759, 0.5, 0.4076, 0.08162, 0.4437, 0.3473, 0.2558, 0.4871, 0.09236, 0.4184, 0.05626, 0.1527, 0.2442, 0.01292, 0.8241, 1.0, 0.7539, 0.5, 0.8802, 0.5, 0.8802, 0.5, 0.9872, 0.5, 0.9881, 1.0, 0.8241, 1.0, 0.7558, 0.01292, 0.5924, 0.08162, 0.5563, 0.3473, 0.7442, 0.4871, 0.9076, 0.4184, 0.9871, 0.2558, 0.9184, 0.09236, 0.6302, 0.5, 0.7539, 0.5, 0.8241, 1.0, 0.6198, 1.0, 0.5039, 0.5, 0.6302, 0.5, 0.6198, 1.0, 0.4961, 1.0, 0.3802, 0.5, 0.5039, 0.5, 0.4961, 1.0, 0.3698, 1.0, 0.1759, 0.5, 0.3802, 0.5, 0.3698, 1.0, 0.2461, 1.0, 0.2461, 1.0, 0.1198, 1.0, 0.1759, 0.5, 0.01186, 0.5, 0.1759, 0.5, 0.1198, 1.0, 0.01282, 1.0, 0.4076, 0.08162, 0.4437, 0.3473, 0.2558, 0.4871, 0.09236, 0.4184, 0.01292, 0.2558, 0.08162, 0.09236, 0.2442, 0.01292, 0.8241, 1.0, 0.7539, 0.5, 0.8802, 0.5, 0.8802, 0.5, 0.9872, 0.5, 0.9881, 1.0, 0.8241, 1.0, 0.7558, 0.01292, 0.5924, 0.08162, 0.5563, 0.3473, 0.7442, 0.4871, 0.9076, 0.4184, 0.9871, 0.2558, 0.9184, 0.09236, 0.6302, 0.5, 0.7539, 0.5, 0.8241, 1.0, 0.6198, 1.0, 0.5039, 0.5, 0.6302, 0.5, 0.6198, 1.0, 0.4961, 1.0, 0.3802, 0.5, 0.5039, 0.5, 0.4961, 1.0, 0.3698, 1.0, 0.1759, 0.5, 0.3802, 0.5, 0.3698, 1.0, 0.2461, 1.0, 0.2461, 1.0, 0.1198, 1.0, 0.1759, 0.5, 0.01186, 0.5, 0.1759, 0.5, 0.1198, 1.0, 0.01282, 1.0, 0.4076, 0.08162, 0.4437, 0.3473, 0.2558, 0.4871, 0.09236, 0.4184, 0.01292, 0.2558, 0.08162, 0.09236, 0.2442, 0.01292, 0.8241, 1.0, 0.6198, 1.0, 0.7539, 0.5, 0.8802, 0.5, 0.0, 0.0, 0.0, 0.0, 0.0, 0.0, 0.0, 0.0, 0.0, 0.0, 0.0, 0.0, 0.0, 0.0, 0.0, 0.0, 0.0, 0.0, 0.0, 0.0, 0.0, 0.0, 0.0, 0.0, 0.0, 0.0, 0.0, 0.0, 0.0, 0.0, 0.0, 0.0, 0.0, 0.0, 0.6198, 1.0, 0.7539, 0.5, 0.9184, 0.09236, 0.0, 0.0, 0.0, 0.0, 0.0, 0.0, 0.0, 0.0, 0.9881, 1.0, 0.8241, 1.0, 0.5924, 0.08162, 0.7558, 0.01292, 0.0, 0.0, 0.0, 0.0, 0.0, 0.0, 0.0, 0.0, 0.0, 0.0, 0.0, 0.0, 0.0, 0.0, 0.0, 0.0, 0.0, 0.0, 0.0, 0.0, 0.0, 0.0, 0.0, 0.0, 0.0, 0.0, 0.0, 0.0, 0.0, 0.0, 0.0, 0.0, 0.0, 0.0, 0.0, 0.0, 0.6198, 1.0, 0.0, 0.0, 0.0, 0.0, 0.0, 0.0, 0.0, 0.0, 0.5039, 0.5, 0.6302, 0.5, 0.625, 0.75, 0.5, 0.75, 0.0, 0.0, 0.0, 0.0, 0.0, 0.0, 0.0, 0.0, 0.0, 0.0, 0.0, 0.0, 0.0, 0.0, 0.0, 0.0, 0.0, 0.0, 0.0, 0.0, 0.0, 0.0, 0.0, 0.0, 0.0, 0.0, 0.5924, 0.08162, 0.7558, 0.01292, 0.0, 0.0, 0.0, 0.0, 0.0, 0.0, 0.0, 0.0, 0.0, 0.0, 0.2461, 1.0, 0.1198, 1.0, 0.1338, 0.875, 0.2285, 0.875, 0.2285, 0.875, 0.1338, 0.875, 0.1478, 0.75, 0.211, 0.75, 0.211, 0.75, 0.1478, 0.75, 0.1618, 0.625, 0.1934, 0.625, 0.1759, 0.5, 0.3802, 0.5, 0.3776, 0.625, 0.1934, 0.625, 0.1934, 0.625, 0.3776, 0.625, 0.375, 0.75, 0.211, 0.75, 0.211, 0.75, 0.375, 0.75, 0.3724, 0.875, 0.2285, 0.875, 0.0, 0.0, 0.0, 0.0, 0.0, 0.0, 0.0, 0.0, 0.0, 0.0, 0.0, 0.0, 0.0, 0.0, 0.0, 0.0, 0.0, 0.0, 0.0, 0.0, 0.0, 0.0, 0.0, 0.0, 0.0, 0.0, 0.0, 0.0, 0.0, 0.0, 0.0, 0.0, 0.0, 0.0, 0.0, 0.0, 0.0, 0.0, 0.0, 0.0, 0.0, 0.0])
me_cylinder_003.materials.append(mat_material_007)
me_cylinder_003.update()
me_cylinder_008 = bpy.data.meshes.new('Cylinder.008')
me_cylinder_008.from_pydata([(0.0809, 1.001, -1.0), (0.4889, 0.8773, 1.0), (0.4578, 0.8939, -1.0), (0.7874, 0.6234, 1.0), (0.7651, 0.6507, -1.0), (0.9239, 0.3827, 1.0), (0.9558, 0.3083, -1.0), (1.001, 0.0809, 1.0), (1.001, -0.0809, -1.0), (0.9808, -0.1951, 1.0), (0.8773, -0.4889, 1.0), (0.8939, -0.4578, -1.0), (0.6234, -0.7874, 1.0), (0.6507, -0.7651, -1.0), (0.3827, -0.9239, 1.0), (0.3083, -0.9558, -1.0), (0.0809, -1.001, 1.0), (-0.0809, -1.001, -1.0), (-0.1951, -0.9808, 1.0), (-0.4889, -0.8773, 1.0), (-0.4578, -0.8939, -1.0), (-0.7874, -0.6234, 1.0), (-0.7651, -0.6507, -1.0), (-0.9239, -0.3827, 1.0), (-0.9558, -0.3083, -1.0), (-1.012, 0.02518, 1.0), (-1.001, 0.0809, -1.0), (-0.8773, 0.4889, 1.0), (-0.8939, 0.4578, -1.0), (-0.6234, 0.7874, 1.0), (-0.6507, 0.7651, -1.0), (-0.3827, 0.9239, 1.0), (-0.3083, 0.9558, -1.0), (0.02518, 1.012, 1.0), (0.03683, 0.4558, -1.0), (0.1869, 0.4212, 1.0), (0.2464, 0.3894, -1.0), (0.3894, 0.2464, 1.0), (0.4212, 0.1869, -1.0), (0.4558, 0.03683, 1.0), (0.4558, -0.03683, -1.0), (0.4212, -0.1869, 1.0), (0.3894, -0.2464, -1.0), (0.2464, -0.3894, 1.0), (0.1869, -0.4212, -1.0), (0.03683, -0.4558, 1.0), (-0.03683, -0.4558, -1.0), (-0.1869, -0.4212, 1.0), (-0.2464, -0.3894, -1.0), (-0.3894, -0.2464, 1.0), (-0.4212, -0.1869, -1.0), (-0.4558, -0.03683, 1.0), (-0.4558, 0.03683, -1.0), (-0.4212, 0.1869, 1.0), (-0.3894, 0.2464, -1.0), (-0.2464, 0.3894, 1.0), (-0.1869, 0.4212, -1.0), (-0.03683, 0.4558, 1.0)], [], [(8, 7, 6), (17, 16, 15), (26, 25, 24), (0, 33, 32), (35, 36, 34), (37, 38, 36), (39, 40, 38), (41, 42, 40), (43, 44, 42), (45, 46, 44), (47, 48, 46), (49, 50, 48), (51, 52, 50), (53, 54, 52), (55, 56, 54), (57, 34, 56), (5, 37, 3), (27, 53, 25), (19, 47, 18), (10, 41, 9), (28, 54, 30), (1, 35, 33), (20, 48, 22), (30, 54, 56), (11, 42, 13), (22, 48, 50), (2, 36, 4), (31, 55, 29), (13, 42, 44), (23, 49, 21), (4, 36, 38), (14, 43, 12), (33, 0, 2, 1), (1, 2, 4, 3), (3, 4, 6, 5), (9, 8, 11, 10), (6, 7, 5), (8, 9, 7), (10, 11, 13, 12), (12, 13, 15, 14), (18, 17, 20, 19), (15, 16, 14), (17, 18, 16), (19, 20, 22, 21), (21, 22, 24, 23), (25, 26, 28, 27), (24, 25, 23), (27, 28, 30, 29), (29, 30, 32, 31), (52, 26, 24, 50), (32, 33, 31), (57, 35, 34), (35, 37, 36), (37, 39, 38), (39, 41, 40), (41, 43, 42), (43, 45, 44), (45, 47, 46), (47, 49, 48), (49, 51, 50), (51, 53, 52), (53, 55, 54), (55, 57, 56), (6, 4, 38), (43, 14, 16, 45), (46, 17, 15, 44), (37, 5, 7, 39), (40, 8, 6, 38), (25, 53, 51), (54, 28, 26, 52), (45, 16, 18, 47), (48, 20, 17, 46), (39, 7, 9, 41), (42, 11, 8, 40), (36, 2, 0, 34), (33, 35, 57), (55, 53, 27, 29), (49, 47, 19, 21), (43, 41, 10, 12), (37, 35, 1, 3), (32, 30, 56), (55, 31, 33, 57), (24, 22, 50), (34, 0, 32, 56), (15, 13, 44), (49, 23, 25, 51)])
_uv = me_cylinder_008.uv_layers.new(name='UVMap')
_uv.uv.foreach_set('vector', [0.7372, 0.0, 0.7628, 1.0, 0.7997, 0.0, 0.4872, 0.0, 0.5128, 1.0, 0.5497, 0.0, 0.2372, 0.0, 0.2461, 1.0, 0.2997, 0.0, 0.0, 0.0, 0.01282, 1.0, 0.04968, 0.0, 0.9334, 1.0, 0.9103, 0.0, 0.9872, 0.0, 0.8397, 1.0, 0.8166, 0.0, 0.9103, 0.0, 0.7628, 1.0, 0.7372, 0.0, 0.8166, 0.0, 0.6834, 1.0, 0.6603, 0.0, 0.7372, 0.0, 0.5897, 1.0, 0.5666, 0.0, 0.6603, 0.0, 0.5128, 1.0, 0.4872, 0.0, 0.5666, 0.0, 0.4334, 1.0, 0.4103, 0.0, 0.4872, 0.0, 0.3397, 1.0, 0.3166, 0.0, 0.4103, 0.0, 0.2628, 1.0, 0.2372, 0.0, 0.3166, 0.0, 0.1834, 1.0, 0.1603, 0.0, 0.2372, 0.0, 0.08965, 1.0, 0.0666, 0.0, 0.1603, 0.0, 0.01282, 1.0, 0.0, 0.0, 0.0666, 0.0, 0.8125, 1.0, 0.8397, 1.0, 0.8566, 1.0, 0.1691, 1.0, 0.1834, 1.0, 0.2461, 1.0, 0.4191, 1.0, 0.4334, 1.0, 0.4688, 1.0, 0.6691, 1.0, 0.6834, 1.0, 0.7188, 1.0, 0.1747, 0.0, 0.1603, 0.0, 0.1122, 0.0, 0.9191, 1.0, 0.9334, 1.0, 0.9881, 1.0, 0.4247, 0.0, 0.4103, 0.0, 0.3622, 0.0, 0.1122, 0.0, 0.1603, 0.0, 0.0666, 0.0, 0.6747, 0.0, 0.6603, 0.0, 0.6122, 0.0, 0.3622, 0.0, 0.4103, 0.0, 0.3166, 0.0, 0.9247, 0.0, 0.9103, 0.0, 0.8622, 0.0, 0.0625, 1.0, 0.08965, 1.0, 0.1066, 1.0, 0.6122, 0.0, 0.6603, 0.0, 0.5666, 0.0, 0.3125, 1.0, 0.3397, 1.0, 0.3566, 1.0, 0.8622, 0.0, 0.9103, 0.0, 0.8166, 0.0, 0.5625, 1.0, 0.5897, 1.0, 0.6066, 1.0, 0.9881, 1.0, 0.9872, 0.0, 0.9247, 0.0, 0.9191, 1.0, 0.9191, 1.0, 0.9247, 0.0, 0.8622, 0.0, 0.8566, 1.0, 0.8566, 1.0, 0.8622, 0.0, 0.7997, 0.0, 0.8125, 1.0, 0.7188, 1.0, 0.7372, 0.0, 0.6747, 0.0, 0.6691, 1.0, 0.7997, 0.0, 0.7628, 1.0, 0.8125, 1.0, 0.7372, 0.0, 0.7188, 1.0, 0.7628, 1.0, 0.6691, 1.0, 0.6747, 0.0, 0.6122, 0.0, 0.6066, 1.0, 0.6066, 1.0, 0.6122, 0.0, 0.5497, 0.0, 0.5625, 1.0, 0.4688, 1.0, 0.4872, 0.0, 0.4247, 0.0, 0.4191, 1.0, 0.5497, 0.0, 0.5128, 1.0, 0.5625, 1.0, 0.4872, 0.0, 0.4688, 1.0, 0.5128, 1.0, 0.4191, 1.0, 0.4247, 0.0, 0.3622, 0.0, 0.3566, 1.0, 0.3566, 1.0, 0.3622, 0.0, 0.2997, 0.0, 0.3125, 1.0, 0.2461, 1.0, 0.2372, 0.0, 0.1747, 0.0, 0.1691, 1.0, 0.2997, 0.0, 0.2461, 1.0, 0.3125, 1.0, 0.1691, 1.0, 0.1747, 0.0, 0.1122, 0.0, 0.1066, 1.0, 0.1066, 1.0, 0.1122, 0.0, 0.04968, 0.0, 0.0625, 1.0, 0.2372, 0.0, 0.2372, 0.0, 0.2997, 0.0, 0.3166, 0.0, 0.04968, 0.0, 0.01282, 1.0, 0.0625, 1.0, 1.0, 1.0, 0.9334, 1.0, 0.9872, 0.0, 0.9334, 1.0, 0.8397, 1.0, 0.9103, 0.0, 0.8397, 1.0, 0.7628, 1.0, 0.8166, 0.0, 0.7628, 1.0, 0.6834, 1.0, 0.7372, 0.0, 0.6834, 1.0, 0.5897, 1.0, 0.6603, 0.0, 0.5897, 1.0, 0.5128, 1.0, 0.5666, 0.0, 0.5128, 1.0, 0.4334, 1.0, 0.4872, 0.0, 0.4334, 1.0, 0.3397, 1.0, 0.4103, 0.0, 0.3397, 1.0, 0.2628, 1.0, 0.3166, 0.0, 0.2628, 1.0, 0.1834, 1.0, 0.2372, 0.0, 0.1834, 1.0, 0.08965, 1.0, 0.1603, 0.0, 0.08965, 1.0, 0.01282, 1.0, 0.0666, 0.0, 0.7997, 0.0, 0.8622, 0.0, 0.8166, 0.0, 0.5897, 1.0, 0.5625, 1.0, 0.5128, 1.0, 0.5128, 1.0, 0.4872, 0.0, 0.4872, 0.0, 0.5497, 0.0, 0.5666, 0.0, 0.8397, 1.0, 0.8125, 1.0, 0.7628, 1.0, 0.7628, 1.0, 0.7372, 0.0, 0.7372, 0.0, 0.7997, 0.0, 0.8166, 0.0, 0.2461, 1.0, 0.1834, 1.0, 0.2628, 1.0, 0.1603, 0.0, 0.1747, 0.0, 0.2372, 0.0, 0.2372, 0.0, 0.5128, 1.0, 0.5128, 1.0, 0.4688, 1.0, 0.4334, 1.0, 0.4103, 0.0, 0.4247, 0.0, 0.4872, 0.0, 0.4872, 0.0, 0.7628, 1.0, 0.7628, 1.0, 0.7188, 1.0, 0.6834, 1.0, 0.6603, 0.0, 0.6747, 0.0, 0.7372, 0.0, 0.7372, 0.0, 0.9103, 0.0, 0.9247, 0.0, 0.9872, 0.0, 0.9872, 0.0, 0.9881, 1.0, 0.9334, 1.0, 1.0, 1.0, 0.08965, 1.0, 0.1834, 1.0, 0.1691, 1.0, 0.1066, 1.0, 0.3397, 1.0, 0.4334, 1.0, 0.4191, 1.0, 0.3566, 1.0, 0.5897, 1.0, 0.6834, 1.0, 0.6691, 1.0, 0.6066, 1.0, 0.8397, 1.0, 0.9334, 1.0, 0.9191, 1.0, 0.8566, 1.0, 0.04968, 0.0, 0.1122, 0.0, 0.0666, 0.0, 0.08965, 1.0, 0.0625, 1.0, 0.01282, 1.0, 0.01282, 1.0, 0.2997, 0.0, 0.3622, 0.0, 0.3166, 0.0, 0.0, 0.0, 0.0, 0.0, 0.04968, 0.0, 0.0666, 0.0, 0.5497, 0.0, 0.6122, 0.0, 0.5666, 0.0, 0.3397, 1.0, 0.3125, 1.0, 0.2461, 1.0, 0.2628, 1.0])
me_cylinder_008.materials.append(mat_material_007)
me_cylinder_008.update()
me_cylinder_002 = bpy.data.meshes.new('Cylinder.002')
me_cylinder_002.from_pydata([(0.0809, 1.001, -1.0), (0.4889, 0.8773, 1.0), (0.4578, 0.8939, -1.0), (0.7874, 0.6234, 1.0), (0.7651, 0.6507, -1.0), (0.9239, 0.3827, 1.0), (0.9558, 0.3083, -1.0), (1.001, 0.0809, 1.0), (1.001, -0.0809, -1.0), (0.9808, -0.1951, 1.0), (0.8773, -0.4889, 1.0), (0.8939, -0.4578, -1.0), (0.6234, -0.7874, 1.0), (0.6507, -0.7651, -1.0), (0.3827, -0.9239, 1.0), (0.3083, -0.9558, -1.0), (0.0809, -1.001, 1.0), (-0.0809, -1.001, -1.0), (-0.1951, -0.9808, 1.0), (-0.4889, -0.8773, 1.0), (-0.4578, -0.8939, -1.0), (-0.7874, -0.6234, 1.0), (-0.7651, -0.6507, -1.0), (-0.9239, -0.3827, 1.0), (-0.9558, -0.3083, -1.0), (-1.012, 0.02518, 1.0), (-1.001, 0.0809, -1.0), (-0.8773, 0.4889, 1.0), (-0.8939, 0.4578, -1.0), (-0.6234, 0.7874, 1.0), (-0.6507, 0.7651, -1.0), (-0.3827, 0.9239, 1.0), (-0.3083, 0.9558, -1.0), (0.02518, 1.012, 1.0), (0.03683, 0.4558, -1.0), (0.1869, 0.4212, 1.0), (0.2464, 0.3894, -1.0), (0.3894, 0.2464, 1.0), (0.4212, 0.1869, -1.0), (0.4558, 0.03683, 1.0), (0.4558, -0.03683, -1.0), (0.4212, -0.1869, 1.0), (0.3894, -0.2464, -1.0), (0.2464, -0.3894, 1.0), (0.1869, -0.4212, -1.0), (0.03683, -0.4558, 1.0), (-0.03683, -0.4558, -1.0), (-0.1869, -0.4212, 1.0), (-0.2464, -0.3894, -1.0), (-0.3894, -0.2464, 1.0), (-0.4212, -0.1869, -1.0), (-0.4558, -0.03683, 1.0), (-0.4558, 0.03683, -1.0), (-0.4212, 0.1869, 1.0), (-0.3894, 0.2464, -1.0), (-0.2464, 0.3894, 1.0), (-0.1869, 0.4212, -1.0), (-0.03683, 0.4558, 1.0)], [], [(8, 7, 6), (17, 16, 15), (26, 25, 24), (0, 33, 32), (35, 36, 34), (37, 38, 36), (39, 40, 38), (41, 42, 40), (43, 44, 42), (45, 46, 44), (47, 48, 46), (49, 50, 48), (51, 52, 50), (53, 54, 52), (55, 56, 54), (57, 34, 56), (5, 37, 3), (27, 53, 25), (19, 47, 18), (10, 41, 9), (28, 54, 30), (1, 35, 33), (20, 48, 22), (30, 54, 56), (11, 42, 13), (22, 48, 50), (2, 36, 4), (31, 55, 29), (13, 42, 44), (23, 49, 21), (4, 36, 38), (14, 43, 12), (33, 0, 2, 1), (1, 2, 4, 3), (3, 4, 6, 5), (9, 8, 11, 10), (6, 7, 5), (8, 9, 7), (10, 11, 13, 12), (12, 13, 15, 14), (18, 17, 20, 19), (15, 16, 14), (17, 18, 16), (19, 20, 22, 21), (21, 22, 24, 23), (25, 26, 28, 27), (24, 25, 23), (27, 28, 30, 29), (29, 30, 32, 31), (52, 26, 24, 50), (32, 33, 31), (57, 35, 34), (35, 37, 36), (37, 39, 38), (39, 41, 40), (41, 43, 42), (43, 45, 44), (45, 47, 46), (47, 49, 48), (49, 51, 50), (51, 53, 52), (53, 55, 54), (55, 57, 56), (6, 4, 38), (43, 14, 16, 45), (46, 17, 15, 44), (37, 5, 7, 39), (40, 8, 6, 38), (25, 53, 51), (54, 28, 26, 52), (45, 16, 18, 47), (48, 20, 17, 46), (39, 7, 9, 41), (42, 11, 8, 40), (36, 2, 0, 34), (33, 35, 57), (55, 53, 27, 29), (49, 47, 19, 21), (43, 41, 10, 12), (37, 35, 1, 3), (32, 30, 56), (55, 31, 33, 57), (24, 22, 50), (34, 0, 32, 56), (15, 13, 44), (49, 23, 25, 51)])
_uv = me_cylinder_002.uv_layers.new(name='UVMap')
_uv.uv.foreach_set('vector', [0.7372, 0.0, 0.7628, 1.0, 0.7997, 0.0, 0.4872, 0.0, 0.5128, 1.0, 0.5497, 0.0, 0.2372, 0.0, 0.2461, 1.0, 0.2997, 0.0, 0.0, 0.0, 0.01282, 1.0, 0.04968, 0.0, 0.9334, 1.0, 0.9103, 0.0, 0.9872, 0.0, 0.8397, 1.0, 0.8166, 0.0, 0.9103, 0.0, 0.7628, 1.0, 0.7372, 0.0, 0.8166, 0.0, 0.6834, 1.0, 0.6603, 0.0, 0.7372, 0.0, 0.5897, 1.0, 0.5666, 0.0, 0.6603, 0.0, 0.5128, 1.0, 0.4872, 0.0, 0.5666, 0.0, 0.4334, 1.0, 0.4103, 0.0, 0.4872, 0.0, 0.3397, 1.0, 0.3166, 0.0, 0.4103, 0.0, 0.2628, 1.0, 0.2372, 0.0, 0.3166, 0.0, 0.1834, 1.0, 0.1603, 0.0, 0.2372, 0.0, 0.08965, 1.0, 0.0666, 0.0, 0.1603, 0.0, 0.01282, 1.0, 0.0, 0.0, 0.0666, 0.0, 0.8125, 1.0, 0.8397, 1.0, 0.8566, 1.0, 0.1691, 1.0, 0.1834, 1.0, 0.2461, 1.0, 0.4191, 1.0, 0.4334, 1.0, 0.4688, 1.0, 0.6691, 1.0, 0.6834, 1.0, 0.7188, 1.0, 0.1747, 0.0, 0.1603, 0.0, 0.1122, 0.0, 0.9191, 1.0, 0.9334, 1.0, 0.9881, 1.0, 0.4247, 0.0, 0.4103, 0.0, 0.3622, 0.0, 0.1122, 0.0, 0.1603, 0.0, 0.0666, 0.0, 0.6747, 0.0, 0.6603, 0.0, 0.6122, 0.0, 0.3622, 0.0, 0.4103, 0.0, 0.3166, 0.0, 0.9247, 0.0, 0.9103, 0.0, 0.8622, 0.0, 0.0625, 1.0, 0.08965, 1.0, 0.1066, 1.0, 0.6122, 0.0, 0.6603, 0.0, 0.5666, 0.0, 0.3125, 1.0, 0.3397, 1.0, 0.3566, 1.0, 0.8622, 0.0, 0.9103, 0.0, 0.8166, 0.0, 0.5625, 1.0, 0.5897, 1.0, 0.6066, 1.0, 0.9881, 1.0, 0.9872, 0.0, 0.9247, 0.0, 0.9191, 1.0, 0.9191, 1.0, 0.9247, 0.0, 0.8622, 0.0, 0.8566, 1.0, 0.8566, 1.0, 0.8622, 0.0, 0.7997, 0.0, 0.8125, 1.0, 0.7188, 1.0, 0.7372, 0.0, 0.6747, 0.0, 0.6691, 1.0, 0.7997, 0.0, 0.7628, 1.0, 0.8125, 1.0, 0.7372, 0.0, 0.7188, 1.0, 0.7628, 1.0, 0.6691, 1.0, 0.6747, 0.0, 0.6122, 0.0, 0.6066, 1.0, 0.6066, 1.0, 0.6122, 0.0, 0.5497, 0.0, 0.5625, 1.0, 0.4688, 1.0, 0.4872, 0.0, 0.4247, 0.0, 0.4191, 1.0, 0.5497, 0.0, 0.5128, 1.0, 0.5625, 1.0, 0.4872, 0.0, 0.4688, 1.0, 0.5128, 1.0, 0.4191, 1.0, 0.4247, 0.0, 0.3622, 0.0, 0.3566, 1.0, 0.3566, 1.0, 0.3622, 0.0, 0.2997, 0.0, 0.3125, 1.0, 0.2461, 1.0, 0.2372, 0.0, 0.1747, 0.0, 0.1691, 1.0, 0.2997, 0.0, 0.2461, 1.0, 0.3125, 1.0, 0.1691, 1.0, 0.1747, 0.0, 0.1122, 0.0, 0.1066, 1.0, 0.1066, 1.0, 0.1122, 0.0, 0.04968, 0.0, 0.0625, 1.0, 0.2372, 0.0, 0.2372, 0.0, 0.2997, 0.0, 0.3166, 0.0, 0.04968, 0.0, 0.01282, 1.0, 0.0625, 1.0, 1.0, 1.0, 0.9334, 1.0, 0.9872, 0.0, 0.9334, 1.0, 0.8397, 1.0, 0.9103, 0.0, 0.8397, 1.0, 0.7628, 1.0, 0.8166, 0.0, 0.7628, 1.0, 0.6834, 1.0, 0.7372, 0.0, 0.6834, 1.0, 0.5897, 1.0, 0.6603, 0.0, 0.5897, 1.0, 0.5128, 1.0, 0.5666, 0.0, 0.5128, 1.0, 0.4334, 1.0, 0.4872, 0.0, 0.4334, 1.0, 0.3397, 1.0, 0.4103, 0.0, 0.3397, 1.0, 0.2628, 1.0, 0.3166, 0.0, 0.2628, 1.0, 0.1834, 1.0, 0.2372, 0.0, 0.1834, 1.0, 0.08965, 1.0, 0.1603, 0.0, 0.08965, 1.0, 0.01282, 1.0, 0.0666, 0.0, 0.7997, 0.0, 0.8622, 0.0, 0.8166, 0.0, 0.5897, 1.0, 0.5625, 1.0, 0.5128, 1.0, 0.5128, 1.0, 0.4872, 0.0, 0.4872, 0.0, 0.5497, 0.0, 0.5666, 0.0, 0.8397, 1.0, 0.8125, 1.0, 0.7628, 1.0, 0.7628, 1.0, 0.7372, 0.0, 0.7372, 0.0, 0.7997, 0.0, 0.8166, 0.0, 0.2461, 1.0, 0.1834, 1.0, 0.2628, 1.0, 0.1603, 0.0, 0.1747, 0.0, 0.2372, 0.0, 0.2372, 0.0, 0.5128, 1.0, 0.5128, 1.0, 0.4688, 1.0, 0.4334, 1.0, 0.4103, 0.0, 0.4247, 0.0, 0.4872, 0.0, 0.4872, 0.0, 0.7628, 1.0, 0.7628, 1.0, 0.7188, 1.0, 0.6834, 1.0, 0.6603, 0.0, 0.6747, 0.0, 0.7372, 0.0, 0.7372, 0.0, 0.9103, 0.0, 0.9247, 0.0, 0.9872, 0.0, 0.9872, 0.0, 0.9881, 1.0, 0.9334, 1.0, 1.0, 1.0, 0.08965, 1.0, 0.1834, 1.0, 0.1691, 1.0, 0.1066, 1.0, 0.3397, 1.0, 0.4334, 1.0, 0.4191, 1.0, 0.3566, 1.0, 0.5897, 1.0, 0.6834, 1.0, 0.6691, 1.0, 0.6066, 1.0, 0.8397, 1.0, 0.9334, 1.0, 0.9191, 1.0, 0.8566, 1.0, 0.04968, 0.0, 0.1122, 0.0, 0.0666, 0.0, 0.08965, 1.0, 0.0625, 1.0, 0.01282, 1.0, 0.01282, 1.0, 0.2997, 0.0, 0.3622, 0.0, 0.3166, 0.0, 0.0, 0.0, 0.0, 0.0, 0.04968, 0.0, 0.0666, 0.0, 0.5497, 0.0, 0.6122, 0.0, 0.5666, 0.0, 0.3397, 1.0, 0.3125, 1.0, 0.2461, 1.0, 0.2628, 1.0])
me_cylinder_002.materials.append(mat_material_007)
me_cylinder_002.update()
me_cylinder_005 = bpy.data.meshes.new('Cylinder.005')
me_cylinder_005.from_pydata([(0.0809, 1.001, -1.0), (0.4889, 0.8773, 1.0), (0.4578, 0.8939, -1.0), (0.7874, 0.6234, 1.0), (0.7651, 0.6507, -1.0), (0.9239, 0.3827, 1.0), (0.9558, 0.3083, -1.0), (1.001, 0.0809, 1.0), (1.001, -0.0809, -1.0), (0.9808, -0.1951, 1.0), (0.8773, -0.4889, 1.0), (0.8939, -0.4578, -1.0), (0.6234, -0.7874, 1.0), (0.6507, -0.7651, -1.0), (0.3827, -0.9239, 1.0), (0.3083, -0.9558, -1.0), (0.0809, -1.001, 1.0), (-0.0809, -1.001, -1.0), (-0.1951, -0.9808, 1.0), (-0.4889, -0.8773, 1.0), (-0.4578, -0.8939, -1.0), (-0.7874, -0.6234, 1.0), (-0.7651, -0.6507, -1.0), (-0.9239, -0.3827, 1.0), (-0.9558, -0.3083, -1.0), (-1.012, 0.02518, 1.0), (-1.001, 0.0809, -1.0), (-0.8773, 0.4889, 1.0), (-0.8939, 0.4578, -1.0), (-0.6234, 0.7874, 1.0), (-0.6507, 0.7651, -1.0), (-0.3827, 0.9239, 1.0), (-0.3083, 0.9558, -1.0), (0.02518, 1.012, 1.0), (0.03683, 0.4558, -1.0), (0.1869, 0.4212, 1.0), (0.2464, 0.3894, -1.0), (0.3894, 0.2464, 1.0), (0.4212, 0.1869, -1.0), (0.4558, 0.03683, 1.0), (0.4558, -0.03683, -1.0), (0.4212, -0.1869, 1.0), (0.3894, -0.2464, -1.0), (0.2464, -0.3894, 1.0), (0.1869, -0.4212, -1.0), (0.03683, -0.4558, 1.0), (-0.03683, -0.4558, -1.0), (-0.1869, -0.4212, 1.0), (-0.2464, -0.3894, -1.0), (-0.3894, -0.2464, 1.0), (-0.4212, -0.1869, -1.0), (-0.4558, -0.03683, 1.0), (-0.4558, 0.03683, -1.0), (-0.4212, 0.1869, 1.0), (-0.3894, 0.2464, -1.0), (-0.2464, 0.3894, 1.0), (-0.1869, 0.4212, -1.0), (-0.03683, 0.4558, 1.0)], [], [(8, 7, 6), (17, 16, 15), (26, 25, 24), (0, 33, 32), (35, 36, 34), (37, 38, 36), (39, 40, 38), (41, 42, 40), (43, 44, 42), (45, 46, 44), (47, 48, 46), (49, 50, 48), (51, 52, 50), (53, 54, 52), (55, 56, 54), (57, 34, 56), (5, 37, 3), (27, 53, 25), (19, 47, 18), (10, 41, 9), (28, 54, 30), (1, 35, 33), (20, 48, 22), (30, 54, 56), (11, 42, 13), (22, 48, 50), (2, 36, 4), (31, 55, 29), (13, 42, 44), (23, 49, 21), (4, 36, 38), (14, 43, 12), (33, 0, 2, 1), (1, 2, 4, 3), (3, 4, 6, 5), (9, 8, 11, 10), (6, 7, 5), (8, 9, 7), (10, 11, 13, 12), (12, 13, 15, 14), (18, 17, 20, 19), (15, 16, 14), (17, 18, 16), (19, 20, 22, 21), (21, 22, 24, 23), (25, 26, 28, 27), (24, 25, 23), (27, 28, 30, 29), (29, 30, 32, 31), (52, 26, 24, 50), (32, 33, 31), (57, 35, 34), (35, 37, 36), (37, 39, 38), (39, 41, 40), (41, 43, 42), (43, 45, 44), (45, 47, 46), (47, 49, 48), (49, 51, 50), (51, 53, 52), (53, 55, 54), (55, 57, 56), (6, 4, 38), (43, 14, 16, 45), (46, 17, 15, 44), (37, 5, 7, 39), (40, 8, 6, 38), (25, 53, 51), (54, 28, 26, 52), (45, 16, 18, 47), (48, 20, 17, 46), (39, 7, 9, 41), (42, 11, 8, 40), (36, 2, 0, 34), (33, 35, 57), (55, 53, 27, 29), (49, 47, 19, 21), (43, 41, 10, 12), (37, 35, 1, 3), (32, 30, 56), (55, 31, 33, 57), (24, 22, 50), (34, 0, 32, 56), (15, 13, 44), (49, 23, 25, 51)])
_uv = me_cylinder_005.uv_layers.new(name='UVMap')
_uv.uv.foreach_set('vector', [0.7372, 0.0, 0.7628, 1.0, 0.7997, 0.0, 0.4872, 0.0, 0.5128, 1.0, 0.5497, 0.0, 0.2372, 0.0, 0.2461, 1.0, 0.2997, 0.0, 0.0, 0.0, 0.01282, 1.0, 0.04968, 0.0, 0.9334, 1.0, 0.9103, 0.0, 0.9872, 0.0, 0.8397, 1.0, 0.8166, 0.0, 0.9103, 0.0, 0.7628, 1.0, 0.7372, 0.0, 0.8166, 0.0, 0.6834, 1.0, 0.6603, 0.0, 0.7372, 0.0, 0.5897, 1.0, 0.5666, 0.0, 0.6603, 0.0, 0.5128, 1.0, 0.4872, 0.0, 0.5666, 0.0, 0.4334, 1.0, 0.4103, 0.0, 0.4872, 0.0, 0.3397, 1.0, 0.3166, 0.0, 0.4103, 0.0, 0.2628, 1.0, 0.2372, 0.0, 0.3166, 0.0, 0.1834, 1.0, 0.1603, 0.0, 0.2372, 0.0, 0.08965, 1.0, 0.0666, 0.0, 0.1603, 0.0, 0.01282, 1.0, 0.0, 0.0, 0.0666, 0.0, 0.8125, 1.0, 0.8397, 1.0, 0.8566, 1.0, 0.1691, 1.0, 0.1834, 1.0, 0.2461, 1.0, 0.4191, 1.0, 0.4334, 1.0, 0.4688, 1.0, 0.6691, 1.0, 0.6834, 1.0, 0.7188, 1.0, 0.1747, 0.0, 0.1603, 0.0, 0.1122, 0.0, 0.9191, 1.0, 0.9334, 1.0, 0.9881, 1.0, 0.4247, 0.0, 0.4103, 0.0, 0.3622, 0.0, 0.1122, 0.0, 0.1603, 0.0, 0.0666, 0.0, 0.6747, 0.0, 0.6603, 0.0, 0.6122, 0.0, 0.3622, 0.0, 0.4103, 0.0, 0.3166, 0.0, 0.9247, 0.0, 0.9103, 0.0, 0.8622, 0.0, 0.0625, 1.0, 0.08965, 1.0, 0.1066, 1.0, 0.6122, 0.0, 0.6603, 0.0, 0.5666, 0.0, 0.3125, 1.0, 0.3397, 1.0, 0.3566, 1.0, 0.8622, 0.0, 0.9103, 0.0, 0.8166, 0.0, 0.5625, 1.0, 0.5897, 1.0, 0.6066, 1.0, 0.9881, 1.0, 0.9872, 0.0, 0.9247, 0.0, 0.9191, 1.0, 0.9191, 1.0, 0.9247, 0.0, 0.8622, 0.0, 0.8566, 1.0, 0.8566, 1.0, 0.8622, 0.0, 0.7997, 0.0, 0.8125, 1.0, 0.7188, 1.0, 0.7372, 0.0, 0.6747, 0.0, 0.6691, 1.0, 0.7997, 0.0, 0.7628, 1.0, 0.8125, 1.0, 0.7372, 0.0, 0.7188, 1.0, 0.7628, 1.0, 0.6691, 1.0, 0.6747, 0.0, 0.6122, 0.0, 0.6066, 1.0, 0.6066, 1.0, 0.6122, 0.0, 0.5497, 0.0, 0.5625, 1.0, 0.4688, 1.0, 0.4872, 0.0, 0.4247, 0.0, 0.4191, 1.0, 0.5497, 0.0, 0.5128, 1.0, 0.5625, 1.0, 0.4872, 0.0, 0.4688, 1.0, 0.5128, 1.0, 0.4191, 1.0, 0.4247, 0.0, 0.3622, 0.0, 0.3566, 1.0, 0.3566, 1.0, 0.3622, 0.0, 0.2997, 0.0, 0.3125, 1.0, 0.2461, 1.0, 0.2372, 0.0, 0.1747, 0.0, 0.1691, 1.0, 0.2997, 0.0, 0.2461, 1.0, 0.3125, 1.0, 0.1691, 1.0, 0.1747, 0.0, 0.1122, 0.0, 0.1066, 1.0, 0.1066, 1.0, 0.1122, 0.0, 0.04968, 0.0, 0.0625, 1.0, 0.2372, 0.0, 0.2372, 0.0, 0.2997, 0.0, 0.3166, 0.0, 0.04968, 0.0, 0.01282, 1.0, 0.0625, 1.0, 1.0, 1.0, 0.9334, 1.0, 0.9872, 0.0, 0.9334, 1.0, 0.8397, 1.0, 0.9103, 0.0, 0.8397, 1.0, 0.7628, 1.0, 0.8166, 0.0, 0.7628, 1.0, 0.6834, 1.0, 0.7372, 0.0, 0.6834, 1.0, 0.5897, 1.0, 0.6603, 0.0, 0.5897, 1.0, 0.5128, 1.0, 0.5666, 0.0, 0.5128, 1.0, 0.4334, 1.0, 0.4872, 0.0, 0.4334, 1.0, 0.3397, 1.0, 0.4103, 0.0, 0.3397, 1.0, 0.2628, 1.0, 0.3166, 0.0, 0.2628, 1.0, 0.1834, 1.0, 0.2372, 0.0, 0.1834, 1.0, 0.08965, 1.0, 0.1603, 0.0, 0.08965, 1.0, 0.01282, 1.0, 0.0666, 0.0, 0.7997, 0.0, 0.8622, 0.0, 0.8166, 0.0, 0.5897, 1.0, 0.5625, 1.0, 0.5128, 1.0, 0.5128, 1.0, 0.4872, 0.0, 0.4872, 0.0, 0.5497, 0.0, 0.5666, 0.0, 0.8397, 1.0, 0.8125, 1.0, 0.7628, 1.0, 0.7628, 1.0, 0.7372, 0.0, 0.7372, 0.0, 0.7997, 0.0, 0.8166, 0.0, 0.2461, 1.0, 0.1834, 1.0, 0.2628, 1.0, 0.1603, 0.0, 0.1747, 0.0, 0.2372, 0.0, 0.2372, 0.0, 0.5128, 1.0, 0.5128, 1.0, 0.4688, 1.0, 0.4334, 1.0, 0.4103, 0.0, 0.4247, 0.0, 0.4872, 0.0, 0.4872, 0.0, 0.7628, 1.0, 0.7628, 1.0, 0.7188, 1.0, 0.6834, 1.0, 0.6603, 0.0, 0.6747, 0.0, 0.7372, 0.0, 0.7372, 0.0, 0.9103, 0.0, 0.9247, 0.0, 0.9872, 0.0, 0.9872, 0.0, 0.9881, 1.0, 0.9334, 1.0, 1.0, 1.0, 0.08965, 1.0, 0.1834, 1.0, 0.1691, 1.0, 0.1066, 1.0, 0.3397, 1.0, 0.4334, 1.0, 0.4191, 1.0, 0.3566, 1.0, 0.5897, 1.0, 0.6834, 1.0, 0.6691, 1.0, 0.6066, 1.0, 0.8397, 1.0, 0.9334, 1.0, 0.9191, 1.0, 0.8566, 1.0, 0.04968, 0.0, 0.1122, 0.0, 0.0666, 0.0, 0.08965, 1.0, 0.0625, 1.0, 0.01282, 1.0, 0.01282, 1.0, 0.2997, 0.0, 0.3622, 0.0, 0.3166, 0.0, 0.0, 0.0, 0.0, 0.0, 0.04968, 0.0, 0.0666, 0.0, 0.5497, 0.0, 0.6122, 0.0, 0.5666, 0.0, 0.3397, 1.0, 0.3125, 1.0, 0.2461, 1.0, 0.2628, 1.0])
me_cylinder_005.materials.append(mat_material_007)
me_cylinder_005.update()
me_cylinder_004 = bpy.data.meshes.new('Cylinder.004')
me_cylinder_004.from_pydata([(0.0809, 1.001, -1.0), (0.4889, 0.8773, 1.0), (0.4578, 0.8939, -1.0), (0.7874, 0.6234, 1.0), (0.7651, 0.6507, -1.0), (0.9239, 0.3827, 1.0), (0.9558, 0.3083, -1.0), (1.001, 0.0809, 1.0), (1.001, -0.0809, -1.0), (0.9808, -0.1951, 1.0), (0.8773, -0.4889, 1.0), (0.8939, -0.4578, -1.0), (0.6234, -0.7874, 1.0), (0.6507, -0.7651, -1.0), (0.3827, -0.9239, 1.0), (0.3083, -0.9558, -1.0), (0.0809, -1.001, 1.0), (-0.0809, -1.001, -1.0), (-0.1951, -0.9808, 1.0), (-0.4889, -0.8773, 1.0), (-0.4578, -0.8939, -1.0), (-0.7874, -0.6234, 1.0), (-0.7651, -0.6507, -1.0), (-0.9239, -0.3827, 1.0), (-0.9558, -0.3083, -1.0), (-1.012, 0.02518, 1.0), (-1.001, 0.0809, -1.0), (-0.8773, 0.4889, 1.0), (-0.8939, 0.4578, -1.0), (-0.6234, 0.7874, 1.0), (-0.6507, 0.7651, -1.0), (-0.3827, 0.9239, 1.0), (-0.3083, 0.9558, -1.0), (0.02518, 1.012, 1.0), (0.03683, 0.4558, -1.0), (0.1869, 0.4212, 1.0), (0.2464, 0.3894, -1.0), (0.3894, 0.2464, 1.0), (0.4212, 0.1869, -1.0), (0.4558, 0.03683, 1.0), (0.4558, -0.03683, -1.0), (0.4212, -0.1869, 1.0), (0.3894, -0.2464, -1.0), (0.2464, -0.3894, 1.0), (0.1869, -0.4212, -1.0), (0.03683, -0.4558, 1.0), (-0.03683, -0.4558, -1.0), (-0.1869, -0.4212, 1.0), (-0.2464, -0.3894, -1.0), (-0.3894, -0.2464, 1.0), (-0.4212, -0.1869, -1.0), (-0.4558, -0.03683, 1.0), (-0.4558, 0.03683, -1.0), (-0.4212, 0.1869, 1.0), (-0.3894, 0.2464, -1.0), (-0.2464, 0.3894, 1.0), (-0.1869, 0.4212, -1.0), (-0.03683, 0.4558, 1.0)], [], [(8, 7, 6), (17, 16, 15), (26, 25, 24), (0, 33, 32), (35, 36, 34), (37, 38, 36), (39, 40, 38), (41, 42, 40), (43, 44, 42), (45, 46, 44), (47, 48, 46), (49, 50, 48), (51, 52, 50), (53, 54, 52), (55, 56, 54), (57, 34, 56), (5, 37, 3), (27, 53, 25), (19, 47, 18), (10, 41, 9), (28, 54, 30), (1, 35, 33), (20, 48, 22), (30, 54, 56), (11, 42, 13), (22, 48, 50), (2, 36, 4), (31, 55, 29), (13, 42, 44), (23, 49, 21), (4, 36, 38), (14, 43, 12), (33, 0, 2, 1), (1, 2, 4, 3), (3, 4, 6, 5), (9, 8, 11, 10), (6, 7, 5), (8, 9, 7), (10, 11, 13, 12), (12, 13, 15, 14), (18, 17, 20, 19), (15, 16, 14), (17, 18, 16), (19, 20, 22, 21), (21, 22, 24, 23), (25, 26, 28, 27), (24, 25, 23), (27, 28, 30, 29), (29, 30, 32, 31), (52, 26, 24, 50), (32, 33, 31), (57, 35, 34), (35, 37, 36), (37, 39, 38), (39, 41, 40), (41, 43, 42), (43, 45, 44), (45, 47, 46), (47, 49, 48), (49, 51, 50), (51, 53, 52), (53, 55, 54), (55, 57, 56), (6, 4, 38), (43, 14, 16, 45), (46, 17, 15, 44), (37, 5, 7, 39), (40, 8, 6, 38), (25, 53, 51), (54, 28, 26, 52), (45, 16, 18, 47), (48, 20, 17, 46), (39, 7, 9, 41), (42, 11, 8, 40), (36, 2, 0, 34), (33, 35, 57), (55, 53, 27, 29), (49, 47, 19, 21), (43, 41, 10, 12), (37, 35, 1, 3), (32, 30, 56), (55, 31, 33, 57), (24, 22, 50), (34, 0, 32, 56), (15, 13, 44), (49, 23, 25, 51)])
_uv = me_cylinder_004.uv_layers.new(name='UVMap')
_uv.uv.foreach_set('vector', [0.7372, 0.0, 0.7628, 1.0, 0.7997, 0.0, 0.4872, 0.0, 0.5128, 1.0, 0.5497, 0.0, 0.2372, 0.0, 0.2461, 1.0, 0.2997, 0.0, 0.0, 0.0, 0.01282, 1.0, 0.04968, 0.0, 0.9334, 1.0, 0.9103, 0.0, 0.9872, 0.0, 0.8397, 1.0, 0.8166, 0.0, 0.9103, 0.0, 0.7628, 1.0, 0.7372, 0.0, 0.8166, 0.0, 0.6834, 1.0, 0.6603, 0.0, 0.7372, 0.0, 0.5897, 1.0, 0.5666, 0.0, 0.6603, 0.0, 0.5128, 1.0, 0.4872, 0.0, 0.5666, 0.0, 0.4334, 1.0, 0.4103, 0.0, 0.4872, 0.0, 0.3397, 1.0, 0.3166, 0.0, 0.4103, 0.0, 0.2628, 1.0, 0.2372, 0.0, 0.3166, 0.0, 0.1834, 1.0, 0.1603, 0.0, 0.2372, 0.0, 0.08965, 1.0, 0.0666, 0.0, 0.1603, 0.0, 0.01282, 1.0, 0.0, 0.0, 0.0666, 0.0, 0.8125, 1.0, 0.8397, 1.0, 0.8566, 1.0, 0.1691, 1.0, 0.1834, 1.0, 0.2461, 1.0, 0.4191, 1.0, 0.4334, 1.0, 0.4688, 1.0, 0.6691, 1.0, 0.6834, 1.0, 0.7188, 1.0, 0.1747, 0.0, 0.1603, 0.0, 0.1122, 0.0, 0.9191, 1.0, 0.9334, 1.0, 0.9881, 1.0, 0.4247, 0.0, 0.4103, 0.0, 0.3622, 0.0, 0.1122, 0.0, 0.1603, 0.0, 0.0666, 0.0, 0.6747, 0.0, 0.6603, 0.0, 0.6122, 0.0, 0.3622, 0.0, 0.4103, 0.0, 0.3166, 0.0, 0.9247, 0.0, 0.9103, 0.0, 0.8622, 0.0, 0.0625, 1.0, 0.08965, 1.0, 0.1066, 1.0, 0.6122, 0.0, 0.6603, 0.0, 0.5666, 0.0, 0.3125, 1.0, 0.3397, 1.0, 0.3566, 1.0, 0.8622, 0.0, 0.9103, 0.0, 0.8166, 0.0, 0.5625, 1.0, 0.5897, 1.0, 0.6066, 1.0, 0.9881, 1.0, 0.9872, 0.0, 0.9247, 0.0, 0.9191, 1.0, 0.9191, 1.0, 0.9247, 0.0, 0.8622, 0.0, 0.8566, 1.0, 0.8566, 1.0, 0.8622, 0.0, 0.7997, 0.0, 0.8125, 1.0, 0.7188, 1.0, 0.7372, 0.0, 0.6747, 0.0, 0.6691, 1.0, 0.7997, 0.0, 0.7628, 1.0, 0.8125, 1.0, 0.7372, 0.0, 0.7188, 1.0, 0.7628, 1.0, 0.6691, 1.0, 0.6747, 0.0, 0.6122, 0.0, 0.6066, 1.0, 0.6066, 1.0, 0.6122, 0.0, 0.5497, 0.0, 0.5625, 1.0, 0.4688, 1.0, 0.4872, 0.0, 0.4247, 0.0, 0.4191, 1.0, 0.5497, 0.0, 0.5128, 1.0, 0.5625, 1.0, 0.4872, 0.0, 0.4688, 1.0, 0.5128, 1.0, 0.4191, 1.0, 0.4247, 0.0, 0.3622, 0.0, 0.3566, 1.0, 0.3566, 1.0, 0.3622, 0.0, 0.2997, 0.0, 0.3125, 1.0, 0.2461, 1.0, 0.2372, 0.0, 0.1747, 0.0, 0.1691, 1.0, 0.2997, 0.0, 0.2461, 1.0, 0.3125, 1.0, 0.1691, 1.0, 0.1747, 0.0, 0.1122, 0.0, 0.1066, 1.0, 0.1066, 1.0, 0.1122, 0.0, 0.04968, 0.0, 0.0625, 1.0, 0.2372, 0.0, 0.2372, 0.0, 0.2997, 0.0, 0.3166, 0.0, 0.04968, 0.0, 0.01282, 1.0, 0.0625, 1.0, 1.0, 1.0, 0.9334, 1.0, 0.9872, 0.0, 0.9334, 1.0, 0.8397, 1.0, 0.9103, 0.0, 0.8397, 1.0, 0.7628, 1.0, 0.8166, 0.0, 0.7628, 1.0, 0.6834, 1.0, 0.7372, 0.0, 0.6834, 1.0, 0.5897, 1.0, 0.6603, 0.0, 0.5897, 1.0, 0.5128, 1.0, 0.5666, 0.0, 0.5128, 1.0, 0.4334, 1.0, 0.4872, 0.0, 0.4334, 1.0, 0.3397, 1.0, 0.4103, 0.0, 0.3397, 1.0, 0.2628, 1.0, 0.3166, 0.0, 0.2628, 1.0, 0.1834, 1.0, 0.2372, 0.0, 0.1834, 1.0, 0.08965, 1.0, 0.1603, 0.0, 0.08965, 1.0, 0.01282, 1.0, 0.0666, 0.0, 0.7997, 0.0, 0.8622, 0.0, 0.8166, 0.0, 0.5897, 1.0, 0.5625, 1.0, 0.5128, 1.0, 0.5128, 1.0, 0.4872, 0.0, 0.4872, 0.0, 0.5497, 0.0, 0.5666, 0.0, 0.8397, 1.0, 0.8125, 1.0, 0.7628, 1.0, 0.7628, 1.0, 0.7372, 0.0, 0.7372, 0.0, 0.7997, 0.0, 0.8166, 0.0, 0.2461, 1.0, 0.1834, 1.0, 0.2628, 1.0, 0.1603, 0.0, 0.1747, 0.0, 0.2372, 0.0, 0.2372, 0.0, 0.5128, 1.0, 0.5128, 1.0, 0.4688, 1.0, 0.4334, 1.0, 0.4103, 0.0, 0.4247, 0.0, 0.4872, 0.0, 0.4872, 0.0, 0.7628, 1.0, 0.7628, 1.0, 0.7188, 1.0, 0.6834, 1.0, 0.6603, 0.0, 0.6747, 0.0, 0.7372, 0.0, 0.7372, 0.0, 0.9103, 0.0, 0.9247, 0.0, 0.9872, 0.0, 0.9872, 0.0, 0.9881, 1.0, 0.9334, 1.0, 1.0, 1.0, 0.08965, 1.0, 0.1834, 1.0, 0.1691, 1.0, 0.1066, 1.0, 0.3397, 1.0, 0.4334, 1.0, 0.4191, 1.0, 0.3566, 1.0, 0.5897, 1.0, 0.6834, 1.0, 0.6691, 1.0, 0.6066, 1.0, 0.8397, 1.0, 0.9334, 1.0, 0.9191, 1.0, 0.8566, 1.0, 0.04968, 0.0, 0.1122, 0.0, 0.0666, 0.0, 0.08965, 1.0, 0.0625, 1.0, 0.01282, 1.0, 0.01282, 1.0, 0.2997, 0.0, 0.3622, 0.0, 0.3166, 0.0, 0.0, 0.0, 0.0, 0.0, 0.04968, 0.0, 0.0666, 0.0, 0.5497, 0.0, 0.6122, 0.0, 0.5666, 0.0, 0.3397, 1.0, 0.3125, 1.0, 0.2461, 1.0, 0.2628, 1.0])
me_cylinder_004.materials.append(mat_material_007)
me_cylinder_004.update()
me_cylinder_007 = bpy.data.meshes.new('Cylinder.007')
me_cylinder_007.from_pydata([(0.0809, 1.001, -1.0), (0.4889, 0.8773, 1.0), (0.4578, 0.8939, -1.0), (0.7874, 0.6234, 1.0), (0.7651, 0.6507, -1.0), (0.9239, 0.3827, 1.0), (0.9558, 0.3083, -1.0), (1.001, 0.0809, 1.0), (1.001, -0.0809, -1.0), (0.9808, -0.1951, 1.0), (0.8773, -0.4889, 1.0), (0.8939, -0.4578, -1.0), (0.6234, -0.7874, 1.0), (0.6507, -0.7651, -1.0), (0.3827, -0.9239, 1.0), (0.3083, -0.9558, -1.0), (0.0809, -1.001, 1.0), (-0.0809, -1.001, -1.0), (-0.1951, -0.9808, 1.0), (-0.4889, -0.8773, 1.0), (-0.4578, -0.8939, -1.0), (-0.7874, -0.6234, 1.0), (-0.7651, -0.6507, -1.0), (-0.9239, -0.3827, 1.0), (-0.9558, -0.3083, -1.0), (-1.012, 0.02518, 1.0), (-1.001, 0.0809, -1.0), (-0.8773, 0.4889, 1.0), (-0.8939, 0.4578, -1.0), (-0.6234, 0.7874, 1.0), (-0.6507, 0.7651, -1.0), (-0.3827, 0.9239, 1.0), (-0.3083, 0.9558, -1.0), (0.02518, 1.012, 1.0), (0.03683, 0.4558, -1.0), (0.1869, 0.4212, 1.0), (0.2464, 0.3894, -1.0), (0.3894, 0.2464, 1.0), (0.4212, 0.1869, -1.0), (0.4558, 0.03683, 1.0), (0.4558, -0.03683, -1.0), (0.4212, -0.1869, 1.0), (0.3894, -0.2464, -1.0), (0.2464, -0.3894, 1.0), (0.1869, -0.4212, -1.0), (0.03683, -0.4558, 1.0), (-0.03683, -0.4558, -1.0), (-0.1869, -0.4212, 1.0), (-0.2464, -0.3894, -1.0), (-0.3894, -0.2464, 1.0), (-0.4212, -0.1869, -1.0), (-0.4558, -0.03683, 1.0), (-0.4558, 0.03683, -1.0), (-0.4212, 0.1869, 1.0), (-0.3894, 0.2464, -1.0), (-0.2464, 0.3894, 1.0), (-0.1869, 0.4212, -1.0), (-0.03683, 0.4558, 1.0)], [], [(8, 7, 6), (17, 16, 15), (26, 25, 24), (0, 33, 32), (35, 36, 34), (37, 38, 36), (39, 40, 38), (41, 42, 40), (43, 44, 42), (45, 46, 44), (47, 48, 46), (49, 50, 48), (51, 52, 50), (53, 54, 52), (55, 56, 54), (57, 34, 56), (5, 37, 3), (27, 53, 25), (19, 47, 18), (10, 41, 9), (28, 54, 30), (1, 35, 33), (20, 48, 22), (30, 54, 56), (11, 42, 13), (22, 48, 50), (2, 36, 4), (31, 55, 29), (13, 42, 44), (23, 49, 21), (4, 36, 38), (14, 43, 12), (33, 0, 2, 1), (1, 2, 4, 3), (3, 4, 6, 5), (9, 8, 11, 10), (6, 7, 5), (8, 9, 7), (10, 11, 13, 12), (12, 13, 15, 14), (18, 17, 20, 19), (15, 16, 14), (17, 18, 16), (19, 20, 22, 21), (21, 22, 24, 23), (25, 26, 28, 27), (24, 25, 23), (27, 28, 30, 29), (29, 30, 32, 31), (52, 26, 24, 50), (32, 33, 31), (57, 35, 34), (35, 37, 36), (37, 39, 38), (39, 41, 40), (41, 43, 42), (43, 45, 44), (45, 47, 46), (47, 49, 48), (49, 51, 50), (51, 53, 52), (53, 55, 54), (55, 57, 56), (6, 4, 38), (43, 14, 16, 45), (46, 17, 15, 44), (37, 5, 7, 39), (40, 8, 6, 38), (25, 53, 51), (54, 28, 26, 52), (45, 16, 18, 47), (48, 20, 17, 46), (39, 7, 9, 41), (42, 11, 8, 40), (36, 2, 0, 34), (33, 35, 57), (55, 53, 27, 29), (49, 47, 19, 21), (43, 41, 10, 12), (37, 35, 1, 3), (32, 30, 56), (55, 31, 33, 57), (24, 22, 50), (34, 0, 32, 56), (15, 13, 44), (49, 23, 25, 51)])
_uv = me_cylinder_007.uv_layers.new(name='UVMap')
_uv.uv.foreach_set('vector', [0.7372, 0.0, 0.7628, 1.0, 0.7997, 0.0, 0.4872, 0.0, 0.5128, 1.0, 0.5497, 0.0, 0.2372, 0.0, 0.2461, 1.0, 0.2997, 0.0, 0.0, 0.0, 0.01282, 1.0, 0.04968, 0.0, 0.9334, 1.0, 0.9103, 0.0, 0.9872, 0.0, 0.8397, 1.0, 0.8166, 0.0, 0.9103, 0.0, 0.7628, 1.0, 0.7372, 0.0, 0.8166, 0.0, 0.6834, 1.0, 0.6603, 0.0, 0.7372, 0.0, 0.5897, 1.0, 0.5666, 0.0, 0.6603, 0.0, 0.5128, 1.0, 0.4872, 0.0, 0.5666, 0.0, 0.4334, 1.0, 0.4103, 0.0, 0.4872, 0.0, 0.3397, 1.0, 0.3166, 0.0, 0.4103, 0.0, 0.2628, 1.0, 0.2372, 0.0, 0.3166, 0.0, 0.1834, 1.0, 0.1603, 0.0, 0.2372, 0.0, 0.08965, 1.0, 0.0666, 0.0, 0.1603, 0.0, 0.01282, 1.0, 0.0, 0.0, 0.0666, 0.0, 0.8125, 1.0, 0.8397, 1.0, 0.8566, 1.0, 0.1691, 1.0, 0.1834, 1.0, 0.2461, 1.0, 0.4191, 1.0, 0.4334, 1.0, 0.4688, 1.0, 0.6691, 1.0, 0.6834, 1.0, 0.7188, 1.0, 0.1747, 0.0, 0.1603, 0.0, 0.1122, 0.0, 0.9191, 1.0, 0.9334, 1.0, 0.9881, 1.0, 0.4247, 0.0, 0.4103, 0.0, 0.3622, 0.0, 0.1122, 0.0, 0.1603, 0.0, 0.0666, 0.0, 0.6747, 0.0, 0.6603, 0.0, 0.6122, 0.0, 0.3622, 0.0, 0.4103, 0.0, 0.3166, 0.0, 0.9247, 0.0, 0.9103, 0.0, 0.8622, 0.0, 0.0625, 1.0, 0.08965, 1.0, 0.1066, 1.0, 0.6122, 0.0, 0.6603, 0.0, 0.5666, 0.0, 0.3125, 1.0, 0.3397, 1.0, 0.3566, 1.0, 0.8622, 0.0, 0.9103, 0.0, 0.8166, 0.0, 0.5625, 1.0, 0.5897, 1.0, 0.6066, 1.0, 0.9881, 1.0, 0.9872, 0.0, 0.9247, 0.0, 0.9191, 1.0, 0.9191, 1.0, 0.9247, 0.0, 0.8622, 0.0, 0.8566, 1.0, 0.8566, 1.0, 0.8622, 0.0, 0.7997, 0.0, 0.8125, 1.0, 0.7188, 1.0, 0.7372, 0.0, 0.6747, 0.0, 0.6691, 1.0, 0.7997, 0.0, 0.7628, 1.0, 0.8125, 1.0, 0.7372, 0.0, 0.7188, 1.0, 0.7628, 1.0, 0.6691, 1.0, 0.6747, 0.0, 0.6122, 0.0, 0.6066, 1.0, 0.6066, 1.0, 0.6122, 0.0, 0.5497, 0.0, 0.5625, 1.0, 0.4688, 1.0, 0.4872, 0.0, 0.4247, 0.0, 0.4191, 1.0, 0.5497, 0.0, 0.5128, 1.0, 0.5625, 1.0, 0.4872, 0.0, 0.4688, 1.0, 0.5128, 1.0, 0.4191, 1.0, 0.4247, 0.0, 0.3622, 0.0, 0.3566, 1.0, 0.3566, 1.0, 0.3622, 0.0, 0.2997, 0.0, 0.3125, 1.0, 0.2461, 1.0, 0.2372, 0.0, 0.1747, 0.0, 0.1691, 1.0, 0.2997, 0.0, 0.2461, 1.0, 0.3125, 1.0, 0.1691, 1.0, 0.1747, 0.0, 0.1122, 0.0, 0.1066, 1.0, 0.1066, 1.0, 0.1122, 0.0, 0.04968, 0.0, 0.0625, 1.0, 0.2372, 0.0, 0.2372, 0.0, 0.2997, 0.0, 0.3166, 0.0, 0.04968, 0.0, 0.01282, 1.0, 0.0625, 1.0, 1.0, 1.0, 0.9334, 1.0, 0.9872, 0.0, 0.9334, 1.0, 0.8397, 1.0, 0.9103, 0.0, 0.8397, 1.0, 0.7628, 1.0, 0.8166, 0.0, 0.7628, 1.0, 0.6834, 1.0, 0.7372, 0.0, 0.6834, 1.0, 0.5897, 1.0, 0.6603, 0.0, 0.5897, 1.0, 0.5128, 1.0, 0.5666, 0.0, 0.5128, 1.0, 0.4334, 1.0, 0.4872, 0.0, 0.4334, 1.0, 0.3397, 1.0, 0.4103, 0.0, 0.3397, 1.0, 0.2628, 1.0, 0.3166, 0.0, 0.2628, 1.0, 0.1834, 1.0, 0.2372, 0.0, 0.1834, 1.0, 0.08965, 1.0, 0.1603, 0.0, 0.08965, 1.0, 0.01282, 1.0, 0.0666, 0.0, 0.7997, 0.0, 0.8622, 0.0, 0.8166, 0.0, 0.5897, 1.0, 0.5625, 1.0, 0.5128, 1.0, 0.5128, 1.0, 0.4872, 0.0, 0.4872, 0.0, 0.5497, 0.0, 0.5666, 0.0, 0.8397, 1.0, 0.8125, 1.0, 0.7628, 1.0, 0.7628, 1.0, 0.7372, 0.0, 0.7372, 0.0, 0.7997, 0.0, 0.8166, 0.0, 0.2461, 1.0, 0.1834, 1.0, 0.2628, 1.0, 0.1603, 0.0, 0.1747, 0.0, 0.2372, 0.0, 0.2372, 0.0, 0.5128, 1.0, 0.5128, 1.0, 0.4688, 1.0, 0.4334, 1.0, 0.4103, 0.0, 0.4247, 0.0, 0.4872, 0.0, 0.4872, 0.0, 0.7628, 1.0, 0.7628, 1.0, 0.7188, 1.0, 0.6834, 1.0, 0.6603, 0.0, 0.6747, 0.0, 0.7372, 0.0, 0.7372, 0.0, 0.9103, 0.0, 0.9247, 0.0, 0.9872, 0.0, 0.9872, 0.0, 0.9881, 1.0, 0.9334, 1.0, 1.0, 1.0, 0.08965, 1.0, 0.1834, 1.0, 0.1691, 1.0, 0.1066, 1.0, 0.3397, 1.0, 0.4334, 1.0, 0.4191, 1.0, 0.3566, 1.0, 0.5897, 1.0, 0.6834, 1.0, 0.6691, 1.0, 0.6066, 1.0, 0.8397, 1.0, 0.9334, 1.0, 0.9191, 1.0, 0.8566, 1.0, 0.04968, 0.0, 0.1122, 0.0, 0.0666, 0.0, 0.08965, 1.0, 0.0625, 1.0, 0.01282, 1.0, 0.01282, 1.0, 0.2997, 0.0, 0.3622, 0.0, 0.3166, 0.0, 0.0, 0.0, 0.0, 0.0, 0.04968, 0.0, 0.0666, 0.0, 0.5497, 0.0, 0.6122, 0.0, 0.5666, 0.0, 0.3397, 1.0, 0.3125, 1.0, 0.2461, 1.0, 0.2628, 1.0])
me_cylinder_007.materials.append(mat_material_007)
me_cylinder_007.update()
me_cylinder_001 = bpy.data.meshes.new('Cylinder.001')
me_cylinder_001.from_pydata([(0.0809, 1.001, -1.0), (0.4889, 0.8773, 1.0), (0.4578, 0.8939, -1.0), (0.7874, 0.6234, 1.0), (0.7651, 0.6507, -1.0), (0.9239, 0.3827, 1.0), (0.9558, 0.3083, -1.0), (1.001, 0.0809, 1.0), (1.001, -0.0809, -1.0), (0.9808, -0.1951, 1.0), (0.8773, -0.4889, 1.0), (0.8939, -0.4578, -1.0), (0.6234, -0.7874, 1.0), (0.6507, -0.7651, -1.0), (0.3827, -0.9239, 1.0), (0.3083, -0.9558, -1.0), (0.0809, -1.001, 1.0), (-0.0809, -1.001, -1.0), (-0.1951, -0.9808, 1.0), (-0.4889, -0.8773, 1.0), (-0.4578, -0.8939, -1.0), (-0.7874, -0.6234, 1.0), (-0.7651, -0.6507, -1.0), (-0.9239, -0.3827, 1.0), (-0.9558, -0.3083, -1.0), (-1.012, 0.02518, 1.0), (-1.001, 0.0809, -1.0), (-0.8773, 0.4889, 1.0), (-0.8939, 0.4578, -1.0), (-0.6234, 0.7874, 1.0), (-0.6507, 0.7651, -1.0), (-0.3827, 0.9239, 1.0), (-0.3083, 0.9558, -1.0), (0.02518, 1.012, 1.0), (0.03683, 0.4558, -1.0), (0.1869, 0.4212, 1.0), (0.2464, 0.3894, -1.0), (0.3894, 0.2464, 1.0), (0.4212, 0.1869, -1.0), (0.4558, 0.03683, 1.0), (0.4558, -0.03683, -1.0), (0.4212, -0.1869, 1.0), (0.3894, -0.2464, -1.0), (0.2464, -0.3894, 1.0), (0.1869, -0.4212, -1.0), (0.03683, -0.4558, 1.0), (-0.03683, -0.4558, -1.0), (-0.1869, -0.4212, 1.0), (-0.2464, -0.3894, -1.0), (-0.3894, -0.2464, 1.0), (-0.4212, -0.1869, -1.0), (-0.4558, -0.03683, 1.0), (-0.4558, 0.03683, -1.0), (-0.4212, 0.1869, 1.0), (-0.3894, 0.2464, -1.0), (-0.2464, 0.3894, 1.0), (-0.1869, 0.4212, -1.0), (-0.03683, 0.4558, 1.0)], [], [(8, 7, 6), (17, 16, 15), (26, 25, 24), (0, 33, 32), (35, 36, 34), (37, 38, 36), (39, 40, 38), (41, 42, 40), (43, 44, 42), (45, 46, 44), (47, 48, 46), (49, 50, 48), (51, 52, 50), (53, 54, 52), (55, 56, 54), (57, 34, 56), (5, 37, 3), (27, 53, 25), (19, 47, 18), (10, 41, 9), (28, 54, 30), (1, 35, 33), (20, 48, 22), (30, 54, 56), (11, 42, 13), (22, 48, 50), (2, 36, 4), (31, 55, 29), (13, 42, 44), (23, 49, 21), (4, 36, 38), (14, 43, 12), (33, 0, 2, 1), (1, 2, 4, 3), (3, 4, 6, 5), (9, 8, 11, 10), (6, 7, 5), (8, 9, 7), (10, 11, 13, 12), (12, 13, 15, 14), (18, 17, 20, 19), (15, 16, 14), (17, 18, 16), (19, 20, 22, 21), (21, 22, 24, 23), (25, 26, 28, 27), (24, 25, 23), (27, 28, 30, 29), (29, 30, 32, 31), (52, 26, 24, 50), (32, 33, 31), (57, 35, 34), (35, 37, 36), (37, 39, 38), (39, 41, 40), (41, 43, 42), (43, 45, 44), (45, 47, 46), (47, 49, 48), (49, 51, 50), (51, 53, 52), (53, 55, 54), (55, 57, 56), (6, 4, 38), (43, 14, 16, 45), (46, 17, 15, 44), (37, 5, 7, 39), (40, 8, 6, 38), (25, 53, 51), (54, 28, 26, 52), (45, 16, 18, 47), (48, 20, 17, 46), (39, 7, 9, 41), (42, 11, 8, 40), (36, 2, 0, 34), (33, 35, 57), (55, 53, 27, 29), (49, 47, 19, 21), (43, 41, 10, 12), (37, 35, 1, 3), (32, 30, 56), (55, 31, 33, 57), (24, 22, 50), (34, 0, 32, 56), (15, 13, 44), (49, 23, 25, 51)])
_uv = me_cylinder_001.uv_layers.new(name='UVMap')
_uv.uv.foreach_set('vector', [0.7372, 0.0, 0.7628, 1.0, 0.7997, 0.0, 0.4872, 0.0, 0.5128, 1.0, 0.5497, 0.0, 0.2372, 0.0, 0.2461, 1.0, 0.2997, 0.0, 0.0, 0.0, 0.01282, 1.0, 0.04968, 0.0, 0.9334, 1.0, 0.9103, 0.0, 0.9872, 0.0, 0.8397, 1.0, 0.8166, 0.0, 0.9103, 0.0, 0.7628, 1.0, 0.7372, 0.0, 0.8166, 0.0, 0.6834, 1.0, 0.6603, 0.0, 0.7372, 0.0, 0.5897, 1.0, 0.5666, 0.0, 0.6603, 0.0, 0.5128, 1.0, 0.4872, 0.0, 0.5666, 0.0, 0.4334, 1.0, 0.4103, 0.0, 0.4872, 0.0, 0.3397, 1.0, 0.3166, 0.0, 0.4103, 0.0, 0.2628, 1.0, 0.2372, 0.0, 0.3166, 0.0, 0.1834, 1.0, 0.1603, 0.0, 0.2372, 0.0, 0.08965, 1.0, 0.0666, 0.0, 0.1603, 0.0, 0.01282, 1.0, 0.0, 0.0, 0.0666, 0.0, 0.8125, 1.0, 0.8397, 1.0, 0.8566, 1.0, 0.1691, 1.0, 0.1834, 1.0, 0.2461, 1.0, 0.4191, 1.0, 0.4334, 1.0, 0.4688, 1.0, 0.6691, 1.0, 0.6834, 1.0, 0.7188, 1.0, 0.1747, 0.0, 0.1603, 0.0, 0.1122, 0.0, 0.9191, 1.0, 0.9334, 1.0, 0.9881, 1.0, 0.4247, 0.0, 0.4103, 0.0, 0.3622, 0.0, 0.1122, 0.0, 0.1603, 0.0, 0.0666, 0.0, 0.6747, 0.0, 0.6603, 0.0, 0.6122, 0.0, 0.3622, 0.0, 0.4103, 0.0, 0.3166, 0.0, 0.9247, 0.0, 0.9103, 0.0, 0.8622, 0.0, 0.0625, 1.0, 0.08965, 1.0, 0.1066, 1.0, 0.6122, 0.0, 0.6603, 0.0, 0.5666, 0.0, 0.3125, 1.0, 0.3397, 1.0, 0.3566, 1.0, 0.8622, 0.0, 0.9103, 0.0, 0.8166, 0.0, 0.5625, 1.0, 0.5897, 1.0, 0.6066, 1.0, 0.9881, 1.0, 0.9872, 0.0, 0.9247, 0.0, 0.9191, 1.0, 0.9191, 1.0, 0.9247, 0.0, 0.8622, 0.0, 0.8566, 1.0, 0.8566, 1.0, 0.8622, 0.0, 0.7997, 0.0, 0.8125, 1.0, 0.7188, 1.0, 0.7372, 0.0, 0.6747, 0.0, 0.6691, 1.0, 0.7997, 0.0, 0.7628, 1.0, 0.8125, 1.0, 0.7372, 0.0, 0.7188, 1.0, 0.7628, 1.0, 0.6691, 1.0, 0.6747, 0.0, 0.6122, 0.0, 0.6066, 1.0, 0.6066, 1.0, 0.6122, 0.0, 0.5497, 0.0, 0.5625, 1.0, 0.4688, 1.0, 0.4872, 0.0, 0.4247, 0.0, 0.4191, 1.0, 0.5497, 0.0, 0.5128, 1.0, 0.5625, 1.0, 0.4872, 0.0, 0.4688, 1.0, 0.5128, 1.0, 0.4191, 1.0, 0.4247, 0.0, 0.3622, 0.0, 0.3566, 1.0, 0.3566, 1.0, 0.3622, 0.0, 0.2997, 0.0, 0.3125, 1.0, 0.2461, 1.0, 0.2372, 0.0, 0.1747, 0.0, 0.1691, 1.0, 0.2997, 0.0, 0.2461, 1.0, 0.3125, 1.0, 0.1691, 1.0, 0.1747, 0.0, 0.1122, 0.0, 0.1066, 1.0, 0.1066, 1.0, 0.1122, 0.0, 0.04968, 0.0, 0.0625, 1.0, 0.2372, 0.0, 0.2372, 0.0, 0.2997, 0.0, 0.3166, 0.0, 0.04968, 0.0, 0.01282, 1.0, 0.0625, 1.0, 1.0, 1.0, 0.9334, 1.0, 0.9872, 0.0, 0.9334, 1.0, 0.8397, 1.0, 0.9103, 0.0, 0.8397, 1.0, 0.7628, 1.0, 0.8166, 0.0, 0.7628, 1.0, 0.6834, 1.0, 0.7372, 0.0, 0.6834, 1.0, 0.5897, 1.0, 0.6603, 0.0, 0.5897, 1.0, 0.5128, 1.0, 0.5666, 0.0, 0.5128, 1.0, 0.4334, 1.0, 0.4872, 0.0, 0.4334, 1.0, 0.3397, 1.0, 0.4103, 0.0, 0.3397, 1.0, 0.2628, 1.0, 0.3166, 0.0, 0.2628, 1.0, 0.1834, 1.0, 0.2372, 0.0, 0.1834, 1.0, 0.08965, 1.0, 0.1603, 0.0, 0.08965, 1.0, 0.01282, 1.0, 0.0666, 0.0, 0.7997, 0.0, 0.8622, 0.0, 0.8166, 0.0, 0.5897, 1.0, 0.5625, 1.0, 0.5128, 1.0, 0.5128, 1.0, 0.4872, 0.0, 0.4872, 0.0, 0.5497, 0.0, 0.5666, 0.0, 0.8397, 1.0, 0.8125, 1.0, 0.7628, 1.0, 0.7628, 1.0, 0.7372, 0.0, 0.7372, 0.0, 0.7997, 0.0, 0.8166, 0.0, 0.2461, 1.0, 0.1834, 1.0, 0.2628, 1.0, 0.1603, 0.0, 0.1747, 0.0, 0.2372, 0.0, 0.2372, 0.0, 0.5128, 1.0, 0.5128, 1.0, 0.4688, 1.0, 0.4334, 1.0, 0.4103, 0.0, 0.4247, 0.0, 0.4872, 0.0, 0.4872, 0.0, 0.7628, 1.0, 0.7628, 1.0, 0.7188, 1.0, 0.6834, 1.0, 0.6603, 0.0, 0.6747, 0.0, 0.7372, 0.0, 0.7372, 0.0, 0.9103, 0.0, 0.9247, 0.0, 0.9872, 0.0, 0.9872, 0.0, 0.9881, 1.0, 0.9334, 1.0, 1.0, 1.0, 0.08965, 1.0, 0.1834, 1.0, 0.1691, 1.0, 0.1066, 1.0, 0.3397, 1.0, 0.4334, 1.0, 0.4191, 1.0, 0.3566, 1.0, 0.5897, 1.0, 0.6834, 1.0, 0.6691, 1.0, 0.6066, 1.0, 0.8397, 1.0, 0.9334, 1.0, 0.9191, 1.0, 0.8566, 1.0, 0.04968, 0.0, 0.1122, 0.0, 0.0666, 0.0, 0.08965, 1.0, 0.0625, 1.0, 0.01282, 1.0, 0.01282, 1.0, 0.2997, 0.0, 0.3622, 0.0, 0.3166, 0.0, 0.0, 0.0, 0.0, 0.0, 0.04968, 0.0, 0.0666, 0.0, 0.5497, 0.0, 0.6122, 0.0, 0.5666, 0.0, 0.3397, 1.0, 0.3125, 1.0, 0.2461, 1.0, 0.2628, 1.0])
me_cylinder_001.materials.append(mat_material_007)
me_cylinder_001.update()
me_cylinder_006 = bpy.data.meshes.new('Cylinder.006')
me_cylinder_006.from_pydata([(1.077, 0.4316, 1.316), (1.838, 0.4658, -0.9949), (2.138, -0.2641, -0.9949), (2.035, 0.2386, 1.315), (1.763, -1.002, 1.315), (1.882, -1.0, -0.9949), (1.152, -1.301, -0.9949), (1.027, -1.259, 1.315), (0.2969, -0.9584, 1.315), (0.4155, -1.044, -0.9949), (0.1436, 0.1966, -0.9949), (0.0401, -0.2221, 1.315), (0.3407, 0.5078, 1.315), (1.101, 0.3896, -0.9932), (0.9964, 0.9597, -3.958), (1.179, 0.06366, -4.046), (1.176, 0.9382, -4.049), (1.566, 0.9177, -4.03), (1.409, 0.05229, -4.029), (1.483, 0.09724, -3.985), (1.637, 0.9191, -3.984), (1.356, 0.1404, -3.949), (1.003, 0.08889, -3.923), (1.455, 0.9369, -3.926), (0.8671, 0.08567, -4.014), (1.536, -1.426, -4.013), (1.83, -0.6055, -3.261), (1.5, -0.7339, -4.006), (1.566, 0.007479, -4.021), (1.522, -0.07023, -3.269), (0.6435, 0.147, -3.284), (1.477, 0.04661, -4.022), (-0.2431, -0.04145, -3.298), (-0.5714, -0.9449, -3.298), (0.8346, -0.01798, -4.027), (0.6496, -1.24, -4.028), (1.196, -1.304, -3.268), (-6.638, 0.5271, -1.291), (-1.823, 0.2114, 0.03852), (-2.15, -0.3671, 0.05622), (-7.652, 0.1291, -1.259), (-7.385, -0.8737, -1.25), (-1.872, -0.9547, 0.04667), (-1.079, -1.199, 0.01219), (-6.585, -1.083, -1.285), (-5.791, -0.8493, -1.322), (-0.2787, -1.0, -0.0249), (0.02576, -0.03513, -0.04315), (-5.512, -0.2653, -1.338), (-5.838, 0.3175, -1.326), (-1.015, 0.3901, 0.001569), (0.3911, 0.2702, -3.162), (-7.381, 0.302, -1.446), (-7.7, -0.2808, -1.46), (-0.6234, -0.1552, -3.214), (-0.3369, -1.14, -3.194), (-7.429, -0.8648, -1.442), (-6.657, -1.099, -1.4), (0.4425, -1.339, -3.151), (1.215, -1.095, -3.111), (-5.877, -0.8891, -1.359), (-5.588, 0.1001, -1.349), (1.488, -0.5073, -3.1), (1.17, 0.0712, -3.12), (-6.601, 0.5116, -1.405), (0.9462, -0.02303, -3.907), (1.386, 0.07165, -3.923), (1.583, 0.09374, -3.93), (0.153, -0.1664, 0.3767), (0.1292, -0.03375, 0.005109), (0.1364, 0.08142, -0.4949), (0.4045, -1.033, -0.4949), (0.3935, -1.022, 0.005109), (0.4136, -1.029, 0.3767), (0.2116, 0.2639, -0.4949), (0.2795, 0.3312, 0.005109), (0.3785, 0.381, 0.3767), (0.1776, 0.2302, -0.7449), (1.082, 0.4232, 0.8545), (1.086, 0.4148, 0.3926), (1.091, 0.4064, -0.06933), (1.096, 0.398, -0.5313), (1.877, 0.4203, -0.533), (1.917, 0.3749, -0.07104), (1.956, 0.3295, 0.3909), (1.996, 0.284, 0.8528)], [], [(3, 2, 1, 82, 83, 84, 85), (1, 13, 81, 80, 79, 78, 0, 3, 85, 84, 83, 82), (6, 9, 10, 13, 1, 2, 5), (5, 2, 3, 4), (6, 5, 4, 7), (9, 6, 7, 8, 73, 72, 71), (68, 73, 8, 11), (70, 74, 77, 10), (13, 10, 77, 74, 75, 76, 12, 0, 78, 79, 80, 81), (4, 3, 0, 12, 11, 8, 7), (16, 15, 24), (23, 22, 21), (14, 24, 22), (19, 21, 22, 24, 15, 18), (14, 16, 24), (19, 18, 17, 20), (21, 19, 20, 23), (23, 14, 22), (18, 15, 16, 17), (17, 16, 14, 23, 20), (29, 26, 27, 28, 67), (27, 26, 36), (34, 33, 32, 65), (30, 32, 33, 36, 26, 29), (25, 27, 36), (66, 67, 28, 31), (32, 30, 66, 31, 34, 65), (36, 33, 35, 25), (34, 35, 33), (28, 27, 25, 35, 34, 31), (40, 39, 38), (38, 50, 37, 40), (43, 46, 47, 50, 38, 39, 42), (42, 39, 40, 41), (43, 42, 41, 44), (46, 43, 44, 45), (47, 46, 45, 48), (48, 49, 47), (50, 47, 49, 37), (41, 40, 37, 49, 48, 45, 44), (54, 53, 52), (52, 64, 51, 54), (57, 60, 61, 64, 52, 53, 56), (56, 53, 54, 55), (57, 56, 55, 58), (60, 57, 58, 59), (61, 60, 59, 62), (62, 63, 61), (64, 61, 63, 51), (55, 54, 51, 63, 62, 59, 58), (40, 41, 53, 52), (40, 52, 64, 37), (37, 64, 61, 49), (48, 49, 61, 60, 45), (45, 60, 57, 44), (41, 53, 56), (57, 44, 41, 56), (51, 54, 32, 30), (51, 30, 29, 63), (26, 62, 63, 29), (62, 26, 36, 59), (59, 36, 33, 58), (58, 33, 55), (55, 33, 32, 54), (30, 29, 67, 66), (24, 15, 18, 31, 34), (24, 34, 65, 22), (65, 22, 21, 66), (21, 19, 66), (19, 66, 31, 18), (11, 12, 76, 68), (68, 76, 75, 69), (69, 75, 74, 70), (10, 9, 71, 70), (70, 71, 72, 69), (69, 72, 73, 68), (38, 39, 42, 73, 68, 76), (47, 50, 75, 69, 72, 46), (75, 50, 38, 76), (42, 43, 46, 72, 73)])
_uv = me_cylinder_006.uv_layers.new(name='UVMap')
_uv.uv.foreach_set('vector', [0.8241, 1.0, 0.7539, 0.5, 0.8802, 0.5, 0.869, 0.6, 0.8578, 0.7, 0.8466, 0.8, 0.8354, 0.9, 0.8802, 0.5, 0.9872, 0.5, 0.9874, 0.6, 0.9876, 0.7, 0.9878, 0.8, 0.988, 0.9, 0.9881, 1.0, 0.8241, 1.0, 0.8354, 0.9, 0.8466, 0.8, 0.8578, 0.7, 0.869, 0.6, 0.7558, 0.01292, 0.5924, 0.08162, 0.5563, 0.3473, 0.7442, 0.4871, 0.9076, 0.4184, 0.9871, 0.2558, 0.9184, 0.09236, 0.6302, 0.5, 0.7539, 0.5, 0.8241, 1.0, 0.6198, 1.0, 0.5039, 0.5, 0.6302, 0.5, 0.6198, 1.0, 0.4961, 1.0, 0.3802, 0.5, 0.5039, 0.5, 0.4961, 1.0, 0.3698, 1.0, 0.3724, 0.875, 0.375, 0.75, 0.3776, 0.625, 0.2285, 0.875, 0.3724, 0.875, 0.3698, 1.0, 0.2461, 1.0, 0.1934, 0.625, 0.1618, 0.625, 0.1688, 0.5625, 0.1759, 0.5, 0.01186, 0.5, 0.1759, 0.5, 0.1688, 0.5625, 0.1618, 0.625, 0.1478, 0.75, 0.1338, 0.875, 0.1198, 1.0, 0.01282, 1.0, 0.01263, 0.9, 0.01243, 0.8, 0.01224, 0.7, 0.01205, 0.6, 0.4076, 0.08162, 0.4437, 0.3473, 0.2558, 0.4871, 0.09236, 0.4184, 0.01292, 0.2558, 0.08162, 0.09236, 0.2442, 0.01292, 0.8241, 1.0, 0.7539, 0.5, 0.9197, 0.5, 0.3241, 1.0, 0.1759, 0.5, 0.3802, 0.5, 0.08032, 1.0, 0.01186, 0.5, 0.1759, 0.5, 0.7558, 0.01292, 0.5924, 0.08162, 0.5563, 0.3473, 0.8473, 0.4437, 0.9871, 0.2558, 0.9184, 0.09236, 0.9881, 1.0, 0.8241, 1.0, 0.9197, 0.5, 0.5039, 0.5, 0.6302, 0.5, 0.6198, 1.0, 0.4961, 1.0, 0.3802, 0.5, 0.5039, 0.5, 0.4961, 1.0, 0.3241, 1.0, 0.3241, 1.0, 0.08032, 1.0, 0.1759, 0.5, 0.6302, 0.5, 0.7539, 0.5, 0.8241, 1.0, 0.6198, 1.0, 0.4076, 0.08162, 0.4437, 0.3473, 0.1527, 0.4437, 0.05626, 0.1527, 0.2442, 0.01292, 0.6302, 0.5, 0.7539, 0.5, 0.8241, 1.0, 0.6198, 1.0, 0.625, 0.75, 0.8241, 1.0, 0.7539, 0.5, 0.9197, 0.5, 0.3241, 1.0, 0.1759, 0.5, 0.3802, 0.5, 0.3522, 0.75, 0.7558, 0.01292, 0.5924, 0.08162, 0.5563, 0.3473, 0.8473, 0.4437, 0.9871, 0.2558, 0.9184, 0.09236, 0.9881, 1.0, 0.8241, 1.0, 0.9197, 0.5, 0.5, 0.75, 0.625, 0.75, 0.6198, 1.0, 0.4961, 1.0, 0.3802, 0.5, 0.5039, 0.5, 0.5, 0.75, 0.4961, 1.0, 0.3241, 1.0, 0.3522, 0.75, 0.01186, 0.5, 0.1759, 0.5, 0.1198, 1.0, 0.01282, 1.0, 0.3241, 1.0, 0.1198, 1.0, 0.1759, 0.5, 0.4076, 0.08162, 0.4437, 0.3473, 0.2558, 0.4871, 0.09236, 0.4184, 0.05626, 0.1527, 0.2442, 0.01292, 0.8241, 1.0, 0.7539, 0.5, 0.8802, 0.5, 0.8802, 0.5, 0.9872, 0.5, 0.9881, 1.0, 0.8241, 1.0, 0.7558, 0.01292, 0.5924, 0.08162, 0.5563, 0.3473, 0.7442, 0.4871, 0.9076, 0.4184, 0.9871, 0.2558, 0.9184, 0.09236, 0.6302, 0.5, 0.7539, 0.5, 0.8241, 1.0, 0.6198, 1.0, 0.5039, 0.5, 0.6302, 0.5, 0.6198, 1.0, 0.4961, 1.0, 0.3802, 0.5, 0.5039, 0.5, 0.4961, 1.0, 0.3698, 1.0, 0.1759, 0.5, 0.3802, 0.5, 0.3698, 1.0, 0.2461, 1.0, 0.2461, 1.0, 0.1198, 1.0, 0.1759, 0.5, 0.01186, 0.5, 0.1759, 0.5, 0.1198, 1.0, 0.01282, 1.0, 0.4076, 0.08162, 0.4437, 0.3473, 0.2558, 0.4871, 0.09236, 0.4184, 0.01292, 0.2558, 0.08162, 0.09236, 0.2442, 0.01292, 0.8241, 1.0, 0.7539, 0.5, 0.8802, 0.5, 0.8802, 0.5, 0.9872, 0.5, 0.9881, 1.0, 0.8241, 1.0, 0.7558, 0.01292, 0.5924, 0.08162, 0.5563, 0.3473, 0.7442, 0.4871, 0.9076, 0.4184, 0.9871, 0.2558, 0.9184, 0.09236, 0.6302, 0.5, 0.7539, 0.5, 0.8241, 1.0, 0.6198, 1.0, 0.5039, 0.5, 0.6302, 0.5, 0.6198, 1.0, 0.4961, 1.0, 0.3802, 0.5, 0.5039, 0.5, 0.4961, 1.0, 0.3698, 1.0, 0.1759, 0.5, 0.3802, 0.5, 0.3698, 1.0, 0.2461, 1.0, 0.2461, 1.0, 0.1198, 1.0, 0.1759, 0.5, 0.01186, 0.5, 0.1759, 0.5, 0.1198, 1.0, 0.01282, 1.0, 0.4076, 0.08162, 0.4437, 0.3473, 0.2558, 0.4871, 0.09236, 0.4184, 0.01292, 0.2558, 0.08162, 0.09236, 0.2442, 0.01292, 0.8241, 1.0, 0.6198, 1.0, 0.7539, 0.5, 0.8802, 0.5, 0.0, 0.0, 0.0, 0.0, 0.0, 0.0, 0.0, 0.0, 0.0, 0.0, 0.0, 0.0, 0.0, 0.0, 0.0, 0.0, 0.0, 0.0, 0.0, 0.0, 0.0, 0.0, 0.0, 0.0, 0.0, 0.0, 0.0, 0.0, 0.0, 0.0, 0.0, 0.0, 0.0, 0.0, 0.6198, 1.0, 0.7539, 0.5, 0.9184, 0.09236, 0.0, 0.0, 0.0, 0.0, 0.0, 0.0, 0.0, 0.0, 0.9881, 1.0, 0.8241, 1.0, 0.5924, 0.08162, 0.7558, 0.01292, 0.0, 0.0, 0.0, 0.0, 0.0, 0.0, 0.0, 0.0, 0.0, 0.0, 0.0, 0.0, 0.0, 0.0, 0.0, 0.0, 0.0, 0.0, 0.0, 0.0, 0.0, 0.0, 0.0, 0.0, 0.0, 0.0, 0.0, 0.0, 0.0, 0.0, 0.0, 0.0, 0.0, 0.0, 0.0, 0.0, 0.6198, 1.0, 0.0, 0.0, 0.0, 0.0, 0.0, 0.0, 0.0, 0.0, 0.5039, 0.5, 0.6302, 0.5, 0.625, 0.75, 0.5, 0.75, 0.0, 0.0, 0.0, 0.0, 0.0, 0.0, 0.0, 0.0, 0.0, 0.0, 0.0, 0.0, 0.0, 0.0, 0.0, 0.0, 0.0, 0.0, 0.0, 0.0, 0.0, 0.0, 0.0, 0.0, 0.0, 0.0, 0.5924, 0.08162, 0.7558, 0.01292, 0.0, 0.0, 0.0, 0.0, 0.0, 0.0, 0.0, 0.0, 0.0, 0.0, 0.2461, 1.0, 0.1198, 1.0, 0.1338, 0.875, 0.2285, 0.875, 0.2285, 0.875, 0.1338, 0.875, 0.1478, 0.75, 0.211, 0.75, 0.211, 0.75, 0.1478, 0.75, 0.1618, 0.625, 0.1934, 0.625, 0.1759, 0.5, 0.3802, 0.5, 0.3776, 0.625, 0.1934, 0.625, 0.1934, 0.625, 0.3776, 0.625, 0.375, 0.75, 0.211, 0.75, 0.211, 0.75, 0.375, 0.75, 0.3724, 0.875, 0.2285, 0.875, 0.0, 0.0, 0.0, 0.0, 0.0, 0.0, 0.0, 0.0, 0.0, 0.0, 0.0, 0.0, 0.0, 0.0, 0.0, 0.0, 0.0, 0.0, 0.0, 0.0, 0.0, 0.0, 0.0, 0.0, 0.0, 0.0, 0.0, 0.0, 0.0, 0.0, 0.0, 0.0, 0.0, 0.0, 0.0, 0.0, 0.0, 0.0, 0.0, 0.0, 0.0, 0.0])
me_cylinder_006.materials.append(mat_material_007)
me_cylinder_006.update()

# ---- objects
ob_neck = bpy.data.objects.new('neck', me_cylinder)
ob_camera = bpy.data.objects.new('Camera', cam_camera)
ob_empty = bpy.data.objects.new('Empty', None)
ob_idenifier_body = bpy.data.objects.new('idenifier-body', me_cube)
ob_left_solar_panel = bpy.data.objects.new('left-solar-panel', me_plane)
ob_left_solar_panel_001 = bpy.data.objects.new('left-solar-panel.001', me_plane_002)
ob_antenna = bpy.data.objects.new('antenna', me_cylinder_010)
ob_suspension_001 = bpy.data.objects.new('suspension.001', me_cylinder_003)
ob_rear_wheel_001 = bpy.data.objects.new('rear-wheel.001', me_cylinder_008)
ob_middle_wheel_001 = bpy.data.objects.new('middle-wheel.001', me_cylinder_002)
ob_front_wheel_001 = bpy.data.objects.new('front-wheel.001', me_cylinder_005)
ob_front_wheel = bpy.data.objects.new('front-wheel', me_cylinder_004)
ob_middle_wheel = bpy.data.objects.new('middle-wheel', me_cylinder_007)
ob_rear_wheel = bpy.data.objects.new('rear-wheel', me_cylinder_001)
ob_suspension = bpy.data.objects.new('suspension', me_cylinder_006)

# ---- transforms, parenting, visibility, modifiers, constraints
ob_neck.location = (-1.633, -0.04846, 2.304)
ob_neck.scale = (0.1969, 0.1969, 1.0)
ob_camera.parent = ob_empty
ob_camera.matrix_parent_inverse = Matrix(((1.0, -0.0, 0.0, -0.0), (-0.0, 1.0, -0.0, 0.0), (0.0, -0.0, 1.0, -0.8883), (-0.0, 0.0, -0.0, 1.0)))
ob_camera.location = (0.07955, -6.707, 1.841)
ob_camera.rotation_euler = (1.542, -0.0, 0.0)
ob_empty.location = (0.0, 0.0, 0.8883)
ob_empty.empty_display_type = 'CUBE'
ob_idenifier_body.location = (0.0, 0.0, 1.262)
ob_idenifier_body.scale = (1.946, 1.0, 1.0)
ob_idenifier_body.lock_rotations_4d = False
ob_idenifier_body.empty_display_type = 'ARROWS'
ob_idenifier_body.lineart.crease_threshold = 0.0
ob_left_solar_panel.location = (-0.1262, -1.423, 1.767)
ob_left_solar_panel.rotation_euler = (-0.003148, -0.1378, 0.02291)
ob_left_solar_panel.hide_render = True
ob_left_solar_panel_001.location = (-0.1025, 1.233, 1.744)
ob_left_solar_panel_001.rotation_euler = (0.005948, -0.1377, -0.0433)
ob_left_solar_panel_001.scale = (1.0, -1.0, 1.0)
ob_left_solar_panel_001.hide_render = True
ob_antenna.location = (-1.633, -0.04846, 2.304)
ob_antenna.scale = (0.1969, 0.1969, 1.0)
ob_suspension_001.location = (1.224, -1.263, 0.3584)
ob_suspension_001.rotation_euler = (-4.183e-09, -4.685, 0.02642)
ob_suspension_001.scale = (0.09493, -0.1603, 0.8229)
ob_rear_wheel_001.location = (2.247, -1.47, 0.2036)
ob_rear_wheel_001.rotation_euler = (1.589, -0.0, 0.0)
ob_rear_wheel_001.scale = (-0.2787, 0.2691, 0.1125)
ob_middle_wheel_001.location = (0.4636, -1.47, 0.2586)
ob_middle_wheel_001.rotation_euler = (1.589, -0.0, 0.0)
ob_middle_wheel_001.scale = (-0.2787, 0.2691, 0.1125)
ob_front_wheel_001.location = (-2.06, -1.47, 0.2586)
ob_front_wheel_001.rotation_euler = (1.589, -0.0, 0.0)
ob_front_wheel_001.scale = (-0.2787, 0.2691, 0.1125)
ob_front_wheel.location = (-2.145, 1.439, 0.2586)
ob_front_wheel.rotation_euler = (4.694, -0.0, 0.0)
ob_front_wheel.scale = (-0.2787, -0.2691, 0.1125)
ob_front_wheel.hide_render = True
ob_middle_wheel.location = (0.3784, 1.439, 0.2586)
ob_middle_wheel.rotation_euler = (4.694, -0.0, 0.0)
ob_middle_wheel.scale = (-0.2787, -0.2691, 0.1125)
ob_middle_wheel.hide_render = True
ob_rear_wheel.location = (2.162, 1.439, 0.2036)
ob_rear_wheel.rotation_euler = (4.694, -0.0, 0.0)
ob_rear_wheel.scale = (-0.2787, -0.2691, 0.1125)
ob_rear_wheel.hide_render = True
ob_suspension.location = (1.139, 1.233, 0.3584)
ob_suspension.rotation_euler = (2.087e-09, -4.685, -0.02642)
ob_suspension.scale = (0.09493, 0.1603, 0.8229)
ob_suspension.hide_render = True

# ---- collection membership
col_head.objects.link(ob_neck)
col_head.objects.link(ob_camera)
col_head.objects.link(ob_empty)
col_body.objects.link(ob_idenifier_body)
col_body.objects.link(ob_left_solar_panel)
col_body.objects.link(ob_left_solar_panel_001)
col_misc.objects.link(ob_antenna)
col_right_bogie.objects.link(ob_suspension_001)
col_right_bogie.objects.link(ob_rear_wheel_001)
col_right_bogie.objects.link(ob_middle_wheel_001)
col_right_bogie.objects.link(ob_front_wheel_001)
col_left_bogie.objects.link(ob_front_wheel)
col_left_bogie.objects.link(ob_middle_wheel)
col_left_bogie.objects.link(ob_rear_wheel)
col_left_bogie.objects.link(ob_suspension)

# ---- scene / render settings (as saved in the file)
scene.camera = ob_camera
scene.frame_start = 1; scene.frame_end = 180; scene.frame_set(0)
scene.render.engine = 'BLENDER_EEVEE_NEXT'
scene.render.image_settings.color_management = 'OVERRIDE'
scene.render.resolution_x = 256
scene.render.resolution_y = 256
scene.render.film_transparent = True
scene.render.line_thickness_mode = 'RELATIVE'
scene.render.line_thickness = 8.0
bpy.context.view_layer.update()
